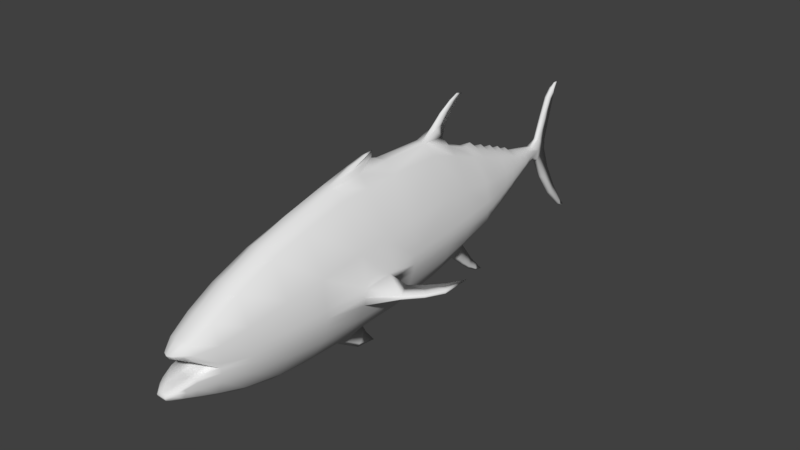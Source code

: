 # Source: tuna.blend  (saved by Blender 2.77.0; exported with 4.5.12 LTS)
import bpy
from mathutils import Matrix  # noqa: F401  (used for matrix-valued properties, if any)

bpy.ops.wm.read_factory_settings(use_empty=True)
scene = bpy.context.scene
scene.name = 'Scene'

# ---- collections
col_collection_1 = bpy.data.collections.new('Collection 1'); scene.collection.children.link(col_collection_1)

# ---- world
world_world = bpy.data.worlds.new('World'); scene.world = world_world
world_world.color = (0.05088, 0.05088, 0.05088)
world_world.use_sun_shadow = False
world_world.sun_shadow_jitter_overblur = 0.0
world_world.cycles.sampling_method = 'MANUAL'

# ---- meshes
me_cube_001 = bpy.data.meshes.new('Cube.001')
me_cube_001.from_pydata([(0.03069, 1.433, 2.063), (0.3089, -0.587, -1.386), (0.2988, -0.587, 1.349), (0.3089, 0.5765, -1.239), (0.2933, 0.5765, 1.314), (0.05165, 1.169, 1.896), (0.3089, 1.28, -1.083), (0.2781, 1.28, 1.072), (0.2326, 2.046, -0.8353), (0.2667, 1.931, 0.8371), (0.06797, 0.9359, 1.686), (0.149, 3.594, -0.1906), (0.195, 3.594, 0.284), (0.09338, -5.672, -0.029), (0.07594, 4.312, -0.08372), (0.07594, 4.312, 0.187), (0.09338, -5.42, 0.1292), (0.09053, -4.99, 0.3986), (0.09632, -4.438, 0.7174), (0.1022, -3.649, 1.067), (0.1139, -2.89, 1.294), (0.1139, -1.995, 1.518), (0.06036, 5.733, -1.694), (0.06036, 5.628, -1.64), (0.06036, 5.197, -1.199), (0.06036, 4.819, -0.6717), (0.06036, 4.539, -0.1672), (0.1139, 3.594, -0.2056), (0.1139, 2.046, -0.9333), (0.1139, 1.28, -1.217), (0.1139, -0.587, 1.565), (0.3089, -1.995, -1.437), (0.3089, -1.995, 1.307), (0.1139, 0.5765, -1.395), (0.09338, -5.622, -0.1114), (0.3089, -2.89, -1.412), (0.3089, -2.89, 1.112), (0.09338, -5.42, -0.2497), (0.09338, -5.858, -0.6474), (0.3089, -3.649, -1.345), (0.3089, -3.649, 0.913), (0.09338, -5.883, -0.7399), (0.09338, -5.696, -0.5742), (0.3089, -4.438, -1.177), (0.3089, -4.438, 0.6078), (0.0975, -5.696, -0.8424), (0.09338, -5.415, -0.542), (0.282, -4.99, -0.999), (0.2914, -4.99, 0.329), (0.1037, -5.415, -0.9478), (0.09338, -4.99, -0.5127), (0.7498, 0.5765, -0.2569), (0.7999, -0.587, -0.3111), (0.1139, -4.99, -1.121), (0.6917, 1.28, -0.2218), (0.1139, -4.438, -1.324), (0.5923, 1.995, -0.1735), (0.1139, -3.649, -1.517), (0.2839, 3.594, -0.009047), (0.1139, -2.89, -1.593), (0.1049, 4.312, 0.0454), (0.1139, -1.995, -1.622), (0.0297, 5.157, 1.42), (0.7999, -1.995, -0.3944), (0.7498, -2.89, -0.4273), (0.06036, 5.047, 1.336), (0.6536, -3.649, -0.4495), (0.5393, -4.438, -0.4692), (0.06036, 4.888, 1.169), (0.4091, -4.99, -0.4676), (0.2527, -5.415, -0.848), (0.06036, 4.711, 0.765), (0.3062, -5.415, -0.4932), (0.2161, -5.637, -0.7753), (0.06036, 4.539, 0.3142), (0.2493, -5.637, -0.5714), (0.1692, -5.786, -0.7313), (0.1017, 3.594, 0.3358), (0.2162, -5.735, -0.6236), (0.1139, 1.931, 0.9798), (0.2317, -5.42, 0.09349), (0.1139, 1.28, 1.248), (0.2423, -5.406, -0.2039), (0.1139, -0.587, -1.563), (0.1926, -5.556, -0.03301), (0.1139, 0.5765, 1.525), (0.1926, -5.506, -0.1051), (0.01335, 1.644, 2.159), (0.1139, 1.507, -1.232), (0.06797, 1.719, -1.425), (0.05165, 1.97, -1.653), (0.03069, 2.193, -1.835), (0.01335, 2.446, -1.997), (0.08525, -1.412, 1.676), (0.0514, -1.064, 1.777), (0.06797, -1.728, -1.735), (0.1139, -1.291, -1.582), (0.1139, -1.291, 1.541), (0.3089, -1.291, -1.402), (0.3, -1.291, 1.328), (0.8263, -1.291, -0.3528), (0.0715, -1.125, 1.689), (0.01335, -1.262, -2.031), (0.146, 3.851, -0.1325), (0.1639, 3.851, 0.2309), (0.1139, 3.851, -0.1471), (0.2289, 3.851, 0.007803), (0.08905, 3.851, 0.2835), (0.1637, 3.35, -0.2891), (0.2077, 3.434, 0.3205), (0.1139, 3.434, 0.3888), (0.3362, 3.39, -0.03297), (0.1139, 3.35, -0.3201), (0.1275, 4.086, 0.1954), (0.1139, 4.086, -0.09577), (0.1651, 4.086, 0.03722), (0.07903, 4.086, 0.2343), (0.1274, 4.086, -0.08558), (0.2245, 3.19, 0.3982), (0.1721, 3.092, -0.3849), (0.1139, 3.19, 0.4777), (0.3895, 3.132, -0.06297), (0.1139, 3.092, -0.4181), (0.2414, 2.91, 0.488), (0.1727, 2.807, -0.5009), (0.1139, 2.91, 0.5805), (0.4394, 2.837, -0.09603), (0.1139, 2.807, -0.5508), (0.2499, 2.609, 0.5901), (0.182, 2.538, -0.6062), (0.1139, 2.609, 0.6972), (0.4864, 2.574, -0.1272), (0.1139, 2.538, -0.6712), (0.2583, 2.273, 0.717), (0.2119, 2.249, -0.7343), (0.1139, 2.273, 0.8424), (0.5542, 2.259, -0.1579), (0.1139, 2.249, -0.8177), (0.0785, 4.544, 0.06306), (0.6328, 0.5765, -0.748), (0.6468, -0.587, -0.8485), (0.584, 1.28, -0.6524), (0.5531, 2.02, -0.5044), (0.2768, 3.594, -0.1157), (0.101, 4.312, -0.02139), (0.09338, -5.899, -0.6936), (0.6535, -1.995, -0.9158), (0.6394, -2.89, -0.9195), (0.555, -3.649, -0.8974), (0.4864, -4.438, -0.8232), (0.4042, -4.99, -0.7333), (0.3082, -5.415, -0.6921), (0.256, -5.596, -0.6815), (0.1974, -5.769, -0.6758), (0.6874, -1.291, -0.8775), (0.2122, 3.851, -0.0701), (0.3174, 3.37, -0.1661), (0.1478, 4.086, -0.03296), (0.3721, 3.112, -0.2356), (0.419, 2.85, -0.2985), (0.466, 2.586, -0.3667), (0.5135, 2.254, -0.4461), (0.09338, -5.647, -0.07022), (0.6763, 0.5765, 0.5283), (0.7384, -0.587, 0.5189), (0.584, 1.28, 0.425), (0.5531, 1.963, 0.3318), (0.2768, 3.594, 0.129), (0.101, 4.312, 0.1191), (0.7703, -1.995, 0.4565), (0.6967, -2.89, 0.3424), (0.6255, -3.649, 0.2318), (0.5136, -4.438, 0.06931), (0.423, -4.99, -0.03917), (0.3096, -5.42, -0.0552), (0.1926, -5.531, -0.06905), (0.7555, -1.291, 0.4877), (0.2199, 3.851, 0.1193), (0.3174, 3.412, 0.1437), (0.1564, 4.086, 0.1163), (0.3721, 3.161, 0.1676), (0.4216, 2.853, 0.196), (0.459, 2.587, 0.2315), (0.5135, 2.266, 0.2796), (0.771, -1.949, -0.5757), (0.8156, -1.949, -0.2115), (0.8, -1.343, -0.5352), (0.8331, -1.343, -0.1721), (1.783, -0.3032, -0.392), (1.347, -0.94, -0.392), (1.564, -1.265, -0.347), (1.564, -1.265, -0.437), (0.7465, 0.5765, -0.08817), (1.601, -1.292, -0.392), (1.085, -1.158, -0.392), (1.286, -1.574, -0.347), (1.286, -1.574, -0.437), (1.31, -1.622, -0.392), (1.58, -0.6331, -0.4093), (1.754, -0.9151, -0.437), (1.754, -0.9151, -0.347), (1.791, -0.9461, -0.392), (0.7992, -0.587, -0.1327), (0.6755, 1.28, -0.08275), (0.5908, 1.988, -0.06486), (0.2824, 3.594, 0.02063), (0.7489, -2.89, -0.2619), (0.658, -3.649, -0.3031), (0.5397, -4.438, -0.3534), (0.4163, -4.99, -0.3755), (0.2568, -5.409, -0.1719), (0.2265, 3.851, 0.03177), (0.3322, 3.395, 0.00501), (0.1632, 4.086, 0.05421), (0.3857, 3.139, -0.01341), (0.4355, 2.841, -0.03327), (0.4836, 2.577, -0.05013), (0.5485, 2.261, -0.06385), (0.2257, 3.851, -0.01929), (0.3297, 3.383, -0.07927), (0.159, 4.086, 0.01281), (0.3834, 3.125, -0.123), (0.4323, 2.842, -0.1664), (0.4824, 2.578, -0.2105), (0.5431, 2.257, -0.2581), (0.7216, 0.5765, -0.4277), (0.7592, -0.587, -0.498), (0.6612, 1.28, -0.3715), (0.5856, 2.004, -0.2885), (0.2814, 3.594, -0.04615), (0.7219, -2.89, -0.5985), (0.6298, -3.649, -0.6053), (0.5268, -4.438, -0.5923), (0.4116, -4.99, -0.56), (0.3069, -5.415, -0.5624), (0.2516, -5.623, -0.6097), (0.0, 1.41, 2.102), (-0.03069, 1.433, 2.063), (0.0, 1.526, 1.924), (0.0, 1.32, 1.704), (-0.3089, -0.587, -1.386), (-0.2988, -0.587, 1.349), (-0.3089, 0.5765, -1.239), (-0.2933, 0.5765, 1.314), (-0.05165, 1.169, 1.896), (0.0, 1.136, 1.941), (-0.3089, 1.28, -1.083), (-0.2781, 1.28, 1.072), (0.0, 1.205, 1.418), (-0.2326, 2.046, -0.8353), (-0.2667, 1.931, 0.8371), (0.0, 0.8861, 1.734), (-0.06797, 0.9359, 1.686), (-0.149, 3.594, -0.1906), (-0.195, 3.594, 0.284), (-0.09338, -5.672, -0.029), (-0.07594, 4.312, -0.08372), (-0.07594, 4.312, 0.187), (-0.09338, -5.42, 0.1292), (0.0, 4.889, 0.07706), (-0.09053, -4.99, 0.3986), (-0.09632, -4.438, 0.7174), (0.0, 4.89, -0.009826), (0.0, 4.889, 0.2092), (-0.1022, -3.649, 1.067), (-0.1139, -2.89, 1.294), (0.0, 5.002, 0.6601), (-0.1139, -1.995, 1.518), (0.0, 5.861, -1.735), (0.0, 5.113, 1.064), (-0.06036, 5.733, -1.694), (0.0, 5.72, -1.568), (0.0, 5.165, 1.254), (-0.06036, 5.628, -1.64), (0.0, 5.386, -1.077), (0.0, 5.267, 1.448), (-0.06036, 5.197, -1.199), (0.0, 5.074, -0.5143), (-0.06036, 4.819, -0.6717), (-0.06036, 4.539, -0.1672), (-0.1139, 3.594, -0.2056), (-0.1139, 2.046, -0.9333), (-0.1139, 1.28, -1.217), (-0.1139, -0.587, 1.565), (-0.3089, -1.995, -1.437), (-0.3089, -1.995, 1.307), (-0.1139, 0.5765, -1.395), (-0.09338, -5.622, -0.1114), (-0.3089, -2.89, -1.412), (-0.3089, -2.89, 1.112), (-0.09338, -5.42, -0.2497), (-0.09338, -5.858, -0.6474), (-0.3089, -3.649, -1.345), (-0.3089, -3.649, 0.913), (-0.09338, -5.883, -0.7399), (-0.09338, -5.696, -0.5742), (-0.3089, -4.438, -1.177), (-0.3089, -4.438, 0.6078), (-0.0975, -5.696, -0.8424), (-0.09338, -5.415, -0.542), (-0.282, -4.99, -0.999), (-0.2914, -4.99, 0.329), (-0.1037, -5.415, -0.9478), (-0.09338, -4.99, -0.5127), (-0.7498, 0.5765, -0.2569), (-0.7999, -0.587, -0.3111), (-0.1139, -4.99, -1.121), (-0.6917, 1.28, -0.2218), (-0.1139, -4.438, -1.324), (-0.5923, 1.995, -0.1735), (-0.1139, -3.649, -1.517), (-0.2839, 3.594, -0.009047), (-0.1139, -2.89, -1.593), (-0.1049, 4.312, 0.0454), (-0.1139, -1.995, -1.622), (-0.0297, 5.157, 1.42), (-0.7999, -1.995, -0.3944), (-0.7498, -2.89, -0.4273), (-0.06036, 5.047, 1.336), (-0.6536, -3.649, -0.4495), (-0.5393, -4.438, -0.4692), (-0.06036, 4.888, 1.169), (-0.4091, -4.99, -0.4676), (-0.2527, -5.415, -0.848), (-0.06036, 4.711, 0.765), (-0.3062, -5.415, -0.4932), (-0.2161, -5.637, -0.7753), (-0.06036, 4.539, 0.3142), (-0.2493, -5.637, -0.5714), (-0.1692, -5.786, -0.7313), (-0.1017, 3.594, 0.3358), (-0.2162, -5.735, -0.6236), (-0.1139, 1.931, 0.9798), (-0.2317, -5.42, 0.09349), (-0.1139, 1.28, 1.248), (-0.2423, -5.406, -0.2039), (-0.1139, -0.587, -1.563), (-0.1926, -5.556, -0.03301), (-0.1139, 0.5765, 1.525), (-0.1926, -5.506, -0.1051), (0.0, 0.5765, 1.525), (0.0, 0.5765, -1.395), (0.0, -0.587, 1.565), (0.0, -0.587, -1.563), (0.0, 1.28, 1.248), (0.0, 1.28, -1.217), (0.0, 1.931, 0.9798), (0.0, 2.046, -0.9333), (0.0, 3.594, 0.3471), (0.0, 3.594, -0.2056), (0.0, 4.312, 0.1927), (0.0, 4.312, -0.08819), (0.0, 4.491, 0.3142), (0.0, 4.491, -0.1672), (0.0, 4.663, 0.765), (0.0, 4.84, 1.169), (0.0, 4.999, 1.336), (0.0, 5.131, 1.431), (0.0, 4.771, -0.6717), (0.0, 5.149, -1.199), (0.0, 5.58, -1.64), (0.0, 5.7, -1.71), (0.0, -1.995, 1.518), (0.0, -1.995, -1.622), (0.0, -2.89, 1.294), (0.0, -2.89, -1.593), (0.0, -3.649, 1.067), (0.0, -3.649, -1.517), (0.0, -4.438, 0.7174), (0.0, -4.438, -1.324), (0.0, -4.99, 0.3986), (0.0, -4.99, -1.121), (0.0, -4.99, -0.5127), (0.0, -5.415, -0.9478), (0.0, -5.415, -0.542), (0.0, -5.696, -0.8424), (0.0, -5.696, -0.5742), (0.0, -5.883, -0.7399), (0.0, -5.858, -0.6474), (0.0, -5.42, 0.1292), (0.0, -5.42, -0.2497), (0.0, -5.716, -0.029), (0.0, -5.666, -0.1114), (0.0, 1.63, 2.191), (-0.01335, 1.644, 2.159), (0.0, 1.682, 2.077), (0.0, 1.798, 2.157), (0.0, 1.907, -1.114), (-0.1139, 1.507, -1.232), (0.0, 1.453, -1.249), (0.0, 1.994, -1.279), (-0.06797, 1.719, -1.425), (0.0, 1.671, -1.45), (0.0, 2.151, -1.493), (-0.05165, 1.97, -1.653), (0.0, 1.936, -1.681), (0.0, 2.309, -1.71), (-0.03069, 2.193, -1.835), (0.0, 2.162, -1.867), (0.0, 2.472, -1.877), (-0.01335, 2.446, -1.997), (0.0, 2.44, -2.033), (0.0, 2.659, -2.086), (-0.08525, -1.412, 1.676), (0.0, -0.8566, 1.679), (0.0, -1.453, 1.699), (-0.0514, -1.064, 1.777), (0.0, -0.9969, 1.811), (-0.06797, -1.728, -1.735), (0.0, -0.5229, -1.656), (0.0, -1.834, -1.762), (-0.1139, -1.291, -1.582), (-0.1139, -1.291, 1.541), (-0.3089, -1.291, -1.402), (-0.3, -1.291, 1.328), (-0.8263, -1.291, -0.3528), (-0.0715, -1.125, 1.689), (0.0, -0.8329, 1.82), (0.0, -1.167, -1.684), (-0.01335, -1.262, -2.031), (0.0, -1.309, -2.091), (0.0, -1.069, -1.867), (0.0, -0.8463, -2.146), (-0.146, 3.851, -0.1325), (-0.1639, 3.851, 0.2309), (-0.1139, 3.851, -0.1471), (-0.2289, 3.851, 0.007803), (-0.08905, 3.851, 0.2835), (0.0, 3.851, 0.2863), (0.0, 3.851, -0.1471), (-0.1637, 3.35, -0.2891), (-0.2077, 3.434, 0.3205), (-0.1139, 3.434, 0.3888), (-0.3362, 3.39, -0.03297), (-0.1139, 3.35, -0.3201), (0.0, 3.434, 0.3888), (0.0, 3.35, -0.3201), (-0.1275, 4.086, 0.1954), (-0.1139, 4.086, -0.09577), (-0.1651, 4.086, 0.03722), (-0.07903, 4.086, 0.2343), (0.0, 4.086, 0.2457), (0.0, 4.086, -0.09577), (-0.1274, 4.086, -0.08558), (-0.2245, 3.19, 0.3982), (-0.1721, 3.092, -0.3849), (-0.1139, 3.19, 0.4777), (-0.3895, 3.132, -0.06297), (-0.1139, 3.092, -0.4181), (0.0, 3.19, 0.4777), (0.0, 3.092, -0.4181), (-0.2414, 2.91, 0.488), (-0.1727, 2.807, -0.5009), (-0.1139, 2.91, 0.5805), (-0.4394, 2.837, -0.09603), (-0.1139, 2.807, -0.5508), (0.0, 2.91, 0.5805), (0.0, 2.807, -0.5508), (-0.2499, 2.609, 0.5901), (-0.182, 2.538, -0.6062), (-0.1139, 2.609, 0.6972), (-0.4864, 2.574, -0.1272), (-0.1139, 2.538, -0.6712), (0.0, 2.609, 0.6972), (0.0, 2.538, -0.6712), (-0.2583, 2.273, 0.717), (-0.2119, 2.249, -0.7343), (-0.1139, 2.273, 0.8424), (-0.5542, 2.259, -0.1579), (-0.1139, 2.249, -0.8177), (0.0, 2.273, 0.8424), (0.0, 2.249, -0.8177), (0.0, 4.209, -0.1852), (0.0, 4.04, -0.2354), (0.0, 3.791, -0.3059), (0.0, 3.541, -0.3866), (0.0, 3.274, -0.5111), (0.0, 3.009, -0.6246), (0.0, 2.726, -0.7216), (0.0, 2.416, -0.8703), (0.0, 3.354, 0.5003), (0.0, 3.084, 0.6173), (0.0, 2.806, 0.7318), (0.0, 2.491, 0.8499), (0.0, 2.11, 1.015), (-0.0785, 4.544, 0.06306), (-0.6328, 0.5765, -0.748), (-0.6468, -0.587, -0.8485), (-0.584, 1.28, -0.6524), (-0.5531, 2.02, -0.5044), (-0.2768, 3.594, -0.1157), (-0.101, 4.312, -0.02139), (-0.09338, -5.899, -0.6936), (-0.6535, -1.995, -0.9158), (-0.6394, -2.89, -0.9195), (-0.555, -3.649, -0.8974), (-0.4864, -4.438, -0.8232), (-0.4042, -4.99, -0.7333), (-0.3082, -5.415, -0.6921), (-0.256, -5.596, -0.6815), (-0.1974, -5.769, -0.6758), (0.0, -5.899, -0.6936), (-0.6874, -1.291, -0.8775), (-0.2122, 3.851, -0.0701), (-0.3174, 3.37, -0.1661), (-0.1478, 4.086, -0.03296), (-0.3721, 3.112, -0.2356), (-0.419, 2.85, -0.2985), (-0.466, 2.586, -0.3667), (-0.5135, 2.254, -0.4461), (-0.09338, -5.647, -0.07022), (-0.6763, 0.5765, 0.5283), (-0.7384, -0.587, 0.5189), (-0.584, 1.28, 0.425), (-0.5531, 1.963, 0.3318), (-0.2768, 3.594, 0.129), (-0.101, 4.312, 0.1191), (-0.7703, -1.995, 0.4565), (-0.6967, -2.89, 0.3424), (-0.6255, -3.649, 0.2318), (-0.5136, -4.438, 0.06931), (-0.423, -4.99, -0.03917), (-0.3096, -5.42, -0.0552), (-0.1926, -5.531, -0.06905), (0.0, -5.691, -0.07022), (-0.7555, -1.291, 0.4877), (-0.2199, 3.851, 0.1193), (-0.3174, 3.412, 0.1437), (-0.1564, 4.086, 0.1163), (-0.3721, 3.161, 0.1676), (-0.4216, 2.853, 0.196), (-0.459, 2.587, 0.2315), (-0.5135, 2.266, 0.2796), (-0.771, -1.949, -0.5757), (-0.8156, -1.949, -0.2115), (-0.8, -1.343, -0.5352), (-0.8331, -1.343, -0.1721), (-1.783, -0.3032, -0.392), (-1.347, -0.94, -0.392), (-1.564, -1.265, -0.347), (-1.564, -1.265, -0.437), (-0.7465, 0.5765, -0.08817), (-1.601, -1.292, -0.392), (-1.085, -1.158, -0.392), (-1.286, -1.574, -0.347), (-1.286, -1.574, -0.437), (-1.31, -1.622, -0.392), (-1.58, -0.6331, -0.4093), (-1.754, -0.9151, -0.437), (-1.754, -0.9151, -0.347), (-1.791, -0.9461, -0.392), (-0.7992, -0.587, -0.1327), (-0.6755, 1.28, -0.08275), (-0.5908, 1.988, -0.06486), (-0.2824, 3.594, 0.02063), (-0.7489, -2.89, -0.2619), (-0.658, -3.649, -0.3031), (-0.5397, -4.438, -0.3534), (-0.4163, -4.99, -0.3755), (-0.2568, -5.409, -0.1719), (-0.2265, 3.851, 0.03177), (-0.3322, 3.395, 0.00501), (-0.1632, 4.086, 0.05421), (-0.3857, 3.139, -0.01341), (-0.4355, 2.841, -0.03327), (-0.4836, 2.577, -0.05013), (-0.5485, 2.261, -0.06385), (-0.2257, 3.851, -0.01929), (-0.3297, 3.383, -0.07927), (-0.159, 4.086, 0.01281), (-0.3834, 3.125, -0.123), (-0.4323, 2.842, -0.1664), (-0.4824, 2.578, -0.2105), (-0.5431, 2.257, -0.2581), (-0.7216, 0.5765, -0.4277), (-0.7592, -0.587, -0.498), (-0.6612, 1.28, -0.3715), (-0.5856, 2.004, -0.2885), (-0.2814, 3.594, -0.04615), (-0.7219, -2.89, -0.5985), (-0.6298, -3.649, -0.6053), (-0.5268, -4.438, -0.5923), (-0.4116, -4.99, -0.56), (-0.3069, -5.415, -0.5624), (-0.2516, -5.623, -0.6097)], [], [(139, 3, 6, 141), (139, 140, 1, 3), (393, 90, 91, 396), (83, 33, 3, 1), (390, 89, 90, 393), (141, 6, 8, 142), (85, 4, 7, 81), (387, 88, 89, 390), (156, 108, 11, 143), (347, 28, 387), (28, 29, 88, 387), (81, 7, 9, 79), (87, 385, 386), (110, 109, 12, 77), (116, 113, 15), (157, 117, 14, 144), (0, 238, 385, 87), (5, 239, 238, 0), (245, 5, 0, 236), (251, 10, 5, 245), (85, 81, 248, 10), (272, 275, 62, 65), (435, 110, 77, 348), (354, 71, 68, 355), (441, 116, 15, 350), (266, 71, 74, 263), (65, 68, 269, 272), (269, 68, 71, 266), (10, 248, 239, 5), (356, 65, 62, 357), (357, 62, 275), (367, 57, 55, 369), (268, 271, 23, 22), (371, 53, 49, 373), (363, 61, 59, 365), (274, 277, 25, 24), (373, 49, 45, 375), (96, 98, 31, 61), (89, 392, 395, 90), (176, 99, 32, 169), (380, 37, 34, 382), (372, 50, 37, 380), (61, 31, 35, 59), (169, 32, 36, 170), (57, 39, 43, 55), (59, 35, 39, 57), (170, 36, 40, 171), (36, 20, 19, 40), (171, 40, 44, 172), (75, 42, 38, 78), (48, 17, 16, 80), (53, 47, 70, 49), (40, 19, 18, 44), (55, 43, 47, 53), (172, 44, 48, 173), (232, 67, 69, 233), (44, 18, 17, 48), (50, 69, 82, 37), (72, 46, 42, 75), (231, 66, 67, 232), (230, 64, 66, 231), (184, 63, 64, 230), (80, 16, 13, 84), (213, 115, 60), (212, 111, 58, 205), (90, 395, 398, 91), (203, 54, 56, 204), (192, 202, 52, 51), (192, 51, 54, 203), (396, 91, 92, 399), (233, 69, 72, 234), (99, 97, 21, 32), (234, 72, 75, 235), (49, 70, 73, 45), (108, 112, 27, 11), (45, 73, 76, 41), (235, 75, 78), (174, 80, 84, 175), (277, 262, 26, 25), (23, 271, 274, 24), (173, 48, 80, 174), (2, 4, 85, 30), (117, 114, 14), (37, 82, 86, 34), (6, 29, 28, 8), (16, 379, 381, 13), (3, 33, 29, 6), (17, 370, 379, 16), (145, 501, 377, 41), (46, 374, 376, 42), (42, 376, 378, 38), (50, 372, 374, 46), (343, 341, 33, 83), (69, 50, 46, 72), (32, 21, 20, 36), (19, 366, 368, 18), (18, 368, 370, 17), (20, 364, 366, 19), (375, 45, 41, 377), (153, 145, 41, 76), (369, 55, 53, 371), (21, 362, 364, 20), (365, 59, 57, 367), (23, 360, 361, 22), (22, 361, 268), (343, 83, 409), (24, 359, 360, 23), (25, 358, 359, 24), (26, 353, 358, 25), (352, 74, 71, 354), (355, 68, 65, 356), (350, 15, 74, 352), (344, 81, 79, 346), (81, 344, 248), (340, 85, 10, 251), (14, 351, 353, 26), (236, 0, 87, 383), (383, 87, 386), (27, 112, 475), (14, 114, 472), (29, 345, 389, 88), (88, 389, 392, 89), (33, 341, 345, 29), (30, 85, 340, 342), (91, 398, 401, 92), (92, 401, 402), (92, 402, 399), (405, 93, 94, 407), (30, 342, 404), (97, 30, 404, 101), (362, 21, 93, 405), (417, 407, 94), (101, 404, 417), (95, 410, 420, 102), (61, 363, 410, 95), (96, 61, 95, 418), (83, 96, 418, 409), (93, 101, 417, 94), (21, 97, 101, 93), (422, 421, 102), (2, 30, 97, 99), (226, 52, 100, 186), (164, 2, 99, 176), (83, 1, 98, 96), (418, 95, 102, 421), (102, 420, 422), (11, 27, 105, 103), (205, 58, 106, 211), (348, 77, 107, 428), (143, 11, 103, 155), (77, 12, 104, 107), (119, 122, 112, 108), (214, 121, 111, 212), (110, 435, 480), (120, 118, 109, 110), (158, 119, 108, 156), (442, 114, 473), (103, 105, 114, 117), (211, 106, 115, 213), (428, 107, 116, 441), (155, 103, 117, 157), (107, 104, 113, 116), (159, 124, 119, 158), (125, 123, 118, 120), (125, 120, 481), (215, 126, 121, 214), (124, 127, 122, 119), (129, 132, 127, 124), (216, 131, 126, 215), (130, 125, 482), (130, 128, 123, 125), (160, 129, 124, 159), (161, 134, 129, 160), (135, 133, 128, 130), (135, 130, 483), (217, 136, 131, 216), (134, 137, 132, 129), (132, 137, 479), (28, 347, 471, 137), (8, 28, 137, 134), (204, 56, 136, 217), (79, 135, 484), (79, 9, 133, 135), (142, 8, 134, 161), (351, 14, 472), (114, 442, 472), (105, 429, 473), (114, 105, 473), (27, 349, 474), (105, 27, 474), (429, 105, 474), (349, 27, 475), (112, 436, 475), (112, 122, 476), (436, 112, 476), (122, 450, 476), (122, 127, 477), (127, 457, 477), (450, 122, 477), (127, 132, 478), (457, 127, 478), (132, 464, 478), (137, 471, 479), (464, 132, 479), (120, 110, 480), (449, 120, 480), (120, 449, 481), (456, 125, 481), (463, 130, 482), (125, 456, 482), (130, 463, 483), (470, 135, 483), (346, 79, 484), (135, 470, 484), (144, 14, 26, 138), (262, 259, 138, 26), (60, 144, 138), (228, 142, 161, 224), (224, 161, 160, 223), (223, 160, 159, 222), (222, 159, 158, 221), (218, 155, 157, 220), (221, 158, 156, 219), (229, 143, 155, 218), (1, 140, 154, 98), (78, 38, 145, 153), (38, 378, 501, 145), (73, 152, 153, 76), (70, 151, 152, 73), (47, 150, 151, 70), (98, 154, 146, 31), (31, 146, 147, 35), (35, 147, 148, 39), (39, 148, 149, 43), (43, 149, 150, 47), (220, 157, 144, 60), (219, 156, 143, 229), (227, 141, 142, 228), (225, 226, 140, 139), (225, 139, 141, 227), (74, 138, 259, 263), (15, 168, 138, 74), (9, 166, 183, 133), (133, 183, 182, 128), (128, 182, 181, 123), (123, 181, 180, 118), (104, 177, 179, 113), (118, 180, 178, 109), (12, 167, 177, 104), (202, 164, 176, 187), (13, 381, 524, 162), (209, 173, 174, 210), (210, 174, 175, 86), (4, 163, 165, 7), (4, 2, 164, 163), (7, 165, 166, 9), (109, 178, 167, 12), (113, 179, 168, 15), (208, 172, 173, 209), (207, 171, 172, 208), (84, 13, 162, 175), (206, 170, 171, 207), (185, 169, 170, 206), (187, 176, 169, 185), (197, 63, 184, 196), (199, 198, 188), (195, 194, 187, 185), (200, 198, 189, 190), (196, 194, 189, 191), (201, 193, 191, 199), (200, 190, 193, 201), (195, 185, 63, 197), (190, 195, 197, 193), (187, 194, 100), (100, 194, 186), (184, 186, 194, 196), (190, 189, 194, 195), (193, 197, 196, 191), (188, 200, 201), (188, 201, 199), (188, 198, 200), (191, 189, 198, 199), (63, 185, 206, 64), (64, 206, 207, 66), (66, 207, 208, 67), (67, 208, 209, 69), (82, 210, 86), (69, 209, 210, 82), (52, 202, 187, 100), (168, 60, 138), (166, 204, 217, 183), (183, 217, 216, 182), (182, 216, 215, 181), (181, 215, 214, 180), (177, 211, 213, 179), (180, 214, 212, 178), (167, 205, 211, 177), (162, 524, 382, 34), (163, 192, 203, 165), (163, 164, 202, 192), (165, 203, 204, 166), (178, 212, 205, 167), (179, 213, 60, 168), (175, 162, 34, 86), (51, 225, 227, 54), (51, 52, 226, 225), (54, 227, 228, 56), (111, 219, 229, 58), (115, 220, 60), (58, 229, 218, 106), (121, 221, 219, 111), (106, 218, 220, 115), (126, 222, 221, 121), (131, 223, 222, 126), (136, 224, 223, 131), (56, 228, 224, 136), (140, 226, 186, 154), (152, 235, 78, 153), (151, 234, 235, 152), (150, 233, 234, 151), (154, 186, 184, 146), (146, 184, 230, 147), (147, 230, 231, 148), (148, 231, 232, 149), (149, 232, 233, 150), (486, 488, 246, 242), (486, 242, 240, 487), (393, 396, 397, 394), (336, 240, 242, 286), (390, 393, 394, 391), (488, 489, 249, 246), (338, 334, 247, 243), (387, 390, 391, 388), (504, 490, 253, 430), (347, 387, 281), (281, 387, 388, 282), (334, 332, 250, 247), (384, 386, 385), (432, 330, 254, 431), (440, 257, 437), (505, 491, 256, 443), (237, 384, 385, 238), (244, 237, 238, 239), (245, 236, 237, 244), (251, 245, 244, 252), (338, 252, 248, 334), (272, 318, 315, 275), (435, 348, 330, 432), (354, 355, 321, 324), (441, 350, 257, 440), (266, 263, 327, 324), (318, 272, 269, 321), (269, 266, 324, 321), (252, 244, 239, 248), (356, 357, 315, 318), (357, 275, 315), (367, 369, 308, 310), (268, 270, 273, 271), (371, 373, 302, 306), (363, 365, 312, 314), (274, 276, 278, 277), (373, 375, 298, 302), (411, 314, 284, 413), (391, 394, 395, 392), (525, 517, 285, 414), (380, 382, 287, 290), (372, 380, 290, 303), (314, 312, 288, 284), (517, 518, 289, 285), (310, 308, 296, 292), (312, 310, 292, 288), (518, 519, 293, 289), (289, 293, 264, 265), (519, 520, 297, 293), (328, 331, 291, 295), (301, 333, 258, 260), (306, 302, 323, 300), (293, 297, 261, 264), (308, 306, 300, 296), (520, 521, 301, 297), (581, 582, 322, 320), (297, 301, 260, 261), (303, 290, 335, 322), (325, 328, 295, 299), (580, 581, 320, 319), (579, 580, 319, 317), (533, 579, 317, 316), (333, 337, 255, 258), (562, 313, 439), (561, 554, 311, 433), (394, 397, 398, 395), (552, 553, 309, 307), (541, 304, 305, 551), (541, 552, 307, 304), (396, 399, 400, 397), (582, 583, 325, 322), (414, 285, 267, 412), (583, 584, 328, 325), (302, 298, 326, 323), (430, 253, 280, 434), (298, 294, 329, 326), (584, 331, 328), (522, 523, 337, 333), (277, 278, 279, 262), (273, 276, 274, 271), (521, 522, 333, 301), (241, 283, 338, 243), (443, 256, 438), (290, 287, 339, 335), (246, 249, 281, 282), (258, 255, 381, 379), (242, 246, 282, 286), (260, 258, 379, 370), (492, 294, 377, 501), (299, 295, 376, 374), (295, 291, 378, 376), (303, 299, 374, 372), (343, 336, 286, 341), (322, 325, 299, 303), (285, 289, 265, 267), (264, 261, 368, 366), (261, 260, 370, 368), (265, 264, 366, 364), (375, 377, 294, 298), (500, 329, 294, 492), (369, 371, 306, 308), (267, 265, 364, 362), (365, 367, 310, 312), (273, 270, 361, 360), (270, 268, 361), (343, 409, 336), (276, 273, 360, 359), (278, 276, 359, 358), (279, 278, 358, 353), (352, 354, 324, 327), (355, 356, 318, 321), (350, 352, 327, 257), (344, 346, 332, 334), (334, 248, 344), (340, 251, 252, 338), (256, 279, 353, 351), (236, 383, 384, 237), (383, 386, 384), (280, 475, 434), (256, 472, 438), (282, 388, 389, 345), (388, 391, 392, 389), (286, 282, 345, 341), (283, 342, 340, 338), (397, 400, 401, 398), (400, 402, 401), (400, 399, 402), (405, 407, 406, 403), (283, 404, 342), (412, 416, 404, 283), (362, 405, 403, 267), (417, 406, 407), (416, 417, 404), (408, 419, 420, 410), (314, 408, 410, 363), (411, 418, 408, 314), (336, 409, 418, 411), (403, 406, 417, 416), (267, 403, 416, 412), (422, 419, 421), (241, 414, 412, 283), (575, 535, 415, 305), (512, 525, 414, 241), (336, 411, 413, 240), (418, 421, 419, 408), (419, 422, 420), (253, 423, 425, 280), (554, 560, 426, 311), (348, 428, 427, 330), (490, 503, 423, 253), (330, 427, 424, 254), (445, 430, 434, 448), (563, 561, 433, 447), (432, 480, 435), (446, 432, 431, 444), (506, 504, 430, 445), (442, 473, 438), (423, 443, 438, 425), (560, 562, 439, 426), (428, 441, 440, 427), (503, 505, 443, 423), (427, 440, 437, 424), (507, 506, 445, 452), (453, 446, 444, 451), (453, 481, 446), (564, 563, 447, 454), (452, 445, 448, 455), (459, 452, 455, 462), (565, 564, 454, 461), (460, 482, 453), (460, 453, 451, 458), (508, 507, 452, 459), (509, 508, 459, 466), (467, 460, 458, 465), (467, 483, 460), (566, 565, 461, 468), (466, 459, 462, 469), (462, 479, 469), (281, 469, 471, 347), (249, 466, 469, 281), (553, 566, 468, 309), (332, 484, 467), (332, 467, 465, 250), (489, 509, 466, 249), (351, 472, 256), (438, 472, 442), (425, 473, 429), (438, 473, 425), (280, 474, 349), (425, 474, 280), (429, 474, 425), (349, 475, 280), (434, 475, 436), (434, 476, 448), (436, 476, 434), (448, 476, 450), (448, 477, 455), (455, 477, 457), (450, 477, 448), (455, 478, 462), (457, 478, 455), (462, 478, 464), (469, 479, 471), (464, 479, 462), (446, 480, 432), (449, 480, 446), (446, 481, 449), (456, 481, 453), (463, 482, 460), (453, 482, 456), (460, 483, 463), (470, 483, 467), (346, 484, 332), (467, 484, 470), (491, 485, 279, 256), (262, 279, 485, 259), (313, 485, 491), (577, 573, 509, 489), (573, 572, 508, 509), (572, 571, 507, 508), (571, 570, 506, 507), (567, 569, 505, 503), (570, 568, 504, 506), (578, 567, 503, 490), (240, 413, 502, 487), (331, 500, 492, 291), (291, 492, 501, 378), (326, 329, 500, 499), (323, 326, 499, 498), (300, 323, 498, 497), (413, 284, 493, 502), (284, 288, 494, 493), (288, 292, 495, 494), (292, 296, 496, 495), (296, 300, 497, 496), (569, 313, 491, 505), (568, 578, 490, 504), (576, 577, 489, 488), (574, 486, 487, 575), (574, 576, 488, 486), (327, 263, 259, 485), (257, 327, 485, 516), (250, 465, 532, 514), (465, 458, 531, 532), (458, 451, 530, 531), (451, 444, 529, 530), (424, 437, 528, 526), (444, 431, 527, 529), (254, 424, 526, 515), (551, 536, 525, 512), (255, 510, 524, 381), (558, 559, 522, 521), (559, 339, 523, 522), (243, 247, 513, 511), (243, 511, 512, 241), (247, 250, 514, 513), (431, 254, 515, 527), (437, 257, 516, 528), (557, 558, 521, 520), (556, 557, 520, 519), (337, 523, 510, 255), (555, 556, 519, 518), (534, 555, 518, 517), (536, 534, 517, 525), (546, 545, 533, 316), (548, 537, 547), (544, 534, 536, 543), (549, 539, 538, 547), (545, 540, 538, 543), (550, 548, 540, 542), (549, 550, 542, 539), (544, 546, 316, 534), (539, 542, 546, 544), (536, 415, 543), (415, 535, 543), (533, 545, 543, 535), (539, 544, 543, 538), (542, 540, 545, 546), (537, 550, 549), (537, 548, 550), (537, 549, 547), (540, 548, 547, 538), (316, 317, 555, 534), (317, 319, 556, 555), (319, 320, 557, 556), (320, 322, 558, 557), (335, 339, 559), (322, 335, 559, 558), (305, 415, 536, 551), (516, 485, 313), (514, 532, 566, 553), (532, 531, 565, 566), (531, 530, 564, 565), (530, 529, 563, 564), (526, 528, 562, 560), (529, 527, 561, 563), (515, 526, 560, 554), (510, 287, 382, 524), (511, 513, 552, 541), (511, 541, 551, 512), (513, 514, 553, 552), (527, 515, 554, 561), (528, 516, 313, 562), (523, 339, 287, 510), (304, 307, 576, 574), (304, 574, 575, 305), (307, 309, 577, 576), (433, 311, 578, 568), (439, 313, 569), (311, 426, 567, 578), (447, 433, 568, 570), (426, 439, 569, 567), (454, 447, 570, 571), (461, 454, 571, 572), (468, 461, 572, 573), (309, 468, 573, 577), (487, 502, 535, 575), (499, 500, 331, 584), (498, 499, 584, 583), (497, 498, 583, 582), (502, 493, 533, 535), (493, 494, 579, 533), (494, 495, 580, 579), (495, 496, 581, 580), (496, 497, 582, 581)])
me_cube_001.polygons.foreach_set('use_smooth', [True] * 650)
_uv = me_cube_001.uv_layers.new(name='UVMap')
_uv.uv.foreach_set('vector', [0.536, 0.1203, 0.5373, 0.09521, 0.5889, 0.105, 0.5842, 0.1289, 0.536, 0.1203, 0.459, 0.112, 0.459, 0.08281, 0.5373, 0.09521, 0.6423, 0.06483, 0.635, 0.05815, 0.6483, 0.0462, 0.6542, 0.05091, 0.4597, 0.06662, 0.5382, 0.08215, 0.5373, 0.09521, 0.459, 0.08281, 0.6311, 0.08062, 0.6198, 0.0733, 0.635, 0.05815, 0.6423, 0.06483, 0.5842, 0.1289, 0.5889, 0.105, 0.6264, 0.1193, 0.6202, 0.1349, 0.5383, 0.261, 0.5363, 0.2456, 0.5788, 0.2255, 0.5826, 0.2384, 0.6232, 0.09766, 0.6068, 0.08954, 0.6198, 0.0733, 0.6311, 0.08062, 0.7181, 0.1608, 0.7198, 0.1538, 0.7377, 0.1591, 0.7358, 0.1648, 0.6337, 0.1074, 0.6313, 0.1119, 0.6232, 0.09766, 0.6313, 0.1119, 0.59, 0.09311, 0.6068, 0.08954, 0.6232, 0.09766, 0.5826, 0.2384, 0.5788, 0.2255, 0.6191, 0.2134, 0.6231, 0.2277, 0.6087, 0.3095, 0.6106, 0.3063, 0.6183, 0.3116, 0.7282, 0.1904, 0.7237, 0.1855, 0.7342, 0.1842, 0.7348, 0.1879, 0.7722, 0.1781, 0.7719, 0.1769, 0.7857, 0.1749, 0.7715, 0.1689, 0.7717, 0.1669, 0.7858, 0.1634, 0.7852, 0.1683, 0.5967, 0.3033, 0.6019, 0.2978, 0.6106, 0.3063, 0.6087, 0.3095, 0.5797, 0.2904, 0.5863, 0.2836, 0.6019, 0.2978, 0.5967, 0.3033, 0.5763, 0.294, 0.5797, 0.2904, 0.5967, 0.3033, 0.5944, 0.306, 0.5556, 0.277, 0.5601, 0.2724, 0.5797, 0.2904, 0.5763, 0.294, 0.5383, 0.261, 0.5826, 0.2384, 0.5781, 0.2574, 0.5601, 0.2724, 0.8427, 0.2508, 0.8493, 0.2623, 0.8428, 0.2587, 0.838, 0.2528, 0.7291, 0.1932, 0.7282, 0.1904, 0.7348, 0.1879, 0.7353, 0.1901, 0.8154, 0.2243, 0.8202, 0.2223, 0.8299, 0.2424, 0.8253, 0.2446, 0.7736, 0.1809, 0.7722, 0.1781, 0.7857, 0.1749, 0.7867, 0.1775, 0.8328, 0.2131, 0.8202, 0.2223, 0.8011, 0.1752, 0.8236, 0.174, 0.838, 0.2528, 0.8299, 0.2424, 0.8383, 0.2373, 0.8427, 0.2508, 0.8383, 0.2373, 0.8299, 0.2424, 0.8202, 0.2223, 0.8328, 0.2131, 0.5601, 0.2724, 0.5781, 0.2574, 0.5863, 0.2836, 0.5797, 0.2904, 0.8339, 0.2554, 0.838, 0.2528, 0.8428, 0.2587, 0.8412, 0.2607, 0.8412, 0.2607, 0.8428, 0.2587, 0.8493, 0.2623, 0.2473, 0.06757, 0.2492, 0.0735, 0.1996, 0.08905, 0.1968, 0.08228, 0.889, 0.05234, 0.8811, 0.06298, 0.8776, 0.06125, 0.8821, 0.05787, 0.1654, 0.09563, 0.1684, 0.1012, 0.1413, 0.1105, 0.1381, 0.1051, 0.3597, 0.06198, 0.3621, 0.06825, 0.2937, 0.07009, 0.2922, 0.06409, 0.8609, 0.08954, 0.8408, 0.1256, 0.8306, 0.1185, 0.854, 0.08428, 0.1381, 0.1051, 0.1413, 0.1105, 0.1253, 0.1158, 0.1219, 0.111, 0.4095, 0.06686, 0.4099, 0.07891, 0.3649, 0.07929, 0.3621, 0.06825, 0.6198, 0.0733, 0.6154, 0.06991, 0.6318, 0.05538, 0.635, 0.05815, 0.4157, 0.1936, 0.4151, 0.2473, 0.3727, 0.2458, 0.3727, 0.1904, 0.03445, 0.1324, 0.0424, 0.1324, 0.04234, 0.1516, 0.03414, 0.1546, 0.03414, 0.09309, 0.04201, 0.09313, 0.0424, 0.1324, 0.03445, 0.1324, 0.3621, 0.06825, 0.3649, 0.07929, 0.2958, 0.08262, 0.2937, 0.07009, 0.3727, 0.1904, 0.3727, 0.2458, 0.3027, 0.229, 0.3049, 0.179, 0.2492, 0.0735, 0.2518, 0.08724, 0.2022, 0.1006, 0.1996, 0.08905, 0.2937, 0.07009, 0.2958, 0.08262, 0.2518, 0.08724, 0.2492, 0.0735, 0.3049, 0.179, 0.3027, 0.229, 0.259, 0.2169, 0.2603, 0.175, 0.3027, 0.229, 0.3015, 0.2436, 0.2572, 0.2307, 0.259, 0.2169, 0.2603, 0.175, 0.259, 0.2169, 0.2085, 0.1978, 0.2086, 0.1678, 0.05592, 0.0423, 0.04276, 0.03784, 0.04296, 0.02443, 0.05341, 0.03354, 0.1786, 0.1809, 0.1746, 0.1914, 0.1446, 0.1736, 0.1489, 0.1671, 0.1684, 0.1012, 0.1703, 0.1077, 0.1425, 0.1148, 0.1413, 0.1105, 0.259, 0.2169, 0.2572, 0.2307, 0.2056, 0.21, 0.2085, 0.1978, 0.1996, 0.08905, 0.2022, 0.1006, 0.1703, 0.1077, 0.1684, 0.1012, 0.2086, 0.1678, 0.2085, 0.1978, 0.1786, 0.1809, 0.1767, 0.1642, 0.2062, 0.1333, 0.2068, 0.1397, 0.1726, 0.1294, 0.1724, 0.1245, 0.2085, 0.1978, 0.2056, 0.21, 0.1746, 0.1914, 0.1786, 0.1809, 0.04201, 0.09313, 0.06887, 0.09425, 0.05572, 0.1331, 0.0424, 0.1324, 0.06124, 0.06065, 0.04265, 0.05994, 0.04276, 0.03784, 0.05592, 0.0423, 0.2582, 0.133, 0.259, 0.1414, 0.2068, 0.1397, 0.2062, 0.1333, 0.3015, 0.1337, 0.3023, 0.1431, 0.259, 0.1414, 0.2582, 0.133, 0.371, 0.1387, 0.3708, 0.1491, 0.3023, 0.1431, 0.3015, 0.1337, 0.1489, 0.1671, 0.1446, 0.1736, 0.1293, 0.1655, 0.1369, 0.1634, 0.7714, 0.1735, 0.7714, 0.1721, 0.7847, 0.1708, 0.7175, 0.1755, 0.7168, 0.1725, 0.7339, 0.1728, 0.7338, 0.1753, 0.635, 0.05815, 0.6318, 0.05538, 0.6459, 0.04384, 0.6483, 0.0462, 0.5777, 0.1745, 0.5782, 0.1673, 0.6149, 0.1691, 0.6148, 0.1744, 0.536, 0.1732, 0.4613, 0.1681, 0.4611, 0.1584, 0.5359, 0.164, 0.536, 0.1732, 0.5359, 0.164, 0.5782, 0.1673, 0.5777, 0.1745, 0.6542, 0.05091, 0.6483, 0.0462, 0.6634, 0.03458, 0.6636, 0.03994, 0.1724, 0.1245, 0.1726, 0.1294, 0.1443, 0.13, 0.1443, 0.1259, 0.4151, 0.2473, 0.4177, 0.2631, 0.3719, 0.2616, 0.3727, 0.2458, 0.1443, 0.1259, 0.1443, 0.13, 0.1285, 0.1292, 0.1295, 0.127, 0.1413, 0.1105, 0.1425, 0.1148, 0.1286, 0.1194, 0.1253, 0.1158, 0.7198, 0.1538, 0.7215, 0.1501, 0.7389, 0.1564, 0.7377, 0.1591, 0.1253, 0.1158, 0.1286, 0.1194, 0.119, 0.1214, 0.116, 0.1203, 0.1295, 0.127, 0.1285, 0.1292, 0.1225, 0.1281, 0.1492, 0.1583, 0.1489, 0.1671, 0.1369, 0.1634, 0.1362, 0.1594, 0.8408, 0.1256, 0.8245, 0.1619, 0.8017, 0.163, 0.8306, 0.1185, 0.8776, 0.06125, 0.8811, 0.06298, 0.8609, 0.08954, 0.854, 0.08428, 0.1767, 0.1642, 0.1786, 0.1809, 0.1489, 0.1671, 0.1492, 0.1583, 0.46, 0.2489, 0.5363, 0.2456, 0.5383, 0.261, 0.4591, 0.2647, 0.7717, 0.1669, 0.7727, 0.1635, 0.7858, 0.1634, 0.0424, 0.1324, 0.05572, 0.1331, 0.05271, 0.1444, 0.04234, 0.1516, 0.5889, 0.105, 0.59, 0.09311, 0.6313, 0.1119, 0.6264, 0.1193, 0.1446, 0.1736, 0.142, 0.1758, 0.1238, 0.166, 0.1293, 0.1655, 0.5373, 0.09521, 0.5382, 0.08215, 0.59, 0.09311, 0.5889, 0.105, 0.1746, 0.1914, 0.172, 0.1956, 0.142, 0.1758, 0.1446, 0.1736, 0.1143, 0.1225, 0.1098, 0.1189, 0.1121, 0.1167, 0.116, 0.1203, 0.04265, 0.05994, 0.03472, 0.05986, 0.03487, 0.03773, 0.04276, 0.03784, 0.04276, 0.03784, 0.03487, 0.03773, 0.03533, 0.02398, 0.04296, 0.02443, 0.04201, 0.09313, 0.03414, 0.09309, 0.03472, 0.05986, 0.04265, 0.05994, 0.4656, 0.06435, 0.5394, 0.07666, 0.5382, 0.08215, 0.4597, 0.06662, 0.06887, 0.09425, 0.04201, 0.09313, 0.04265, 0.05994, 0.06124, 0.06065, 0.3727, 0.2458, 0.3719, 0.2616, 0.3015, 0.2436, 0.3027, 0.229, 0.2572, 0.2307, 0.2552, 0.2359, 0.2033, 0.2147, 0.2056, 0.21, 0.2056, 0.21, 0.2033, 0.2147, 0.172, 0.1956, 0.1746, 0.1914, 0.3015, 0.2436, 0.2997, 0.2497, 0.2552, 0.2359, 0.2572, 0.2307, 0.1219, 0.111, 0.1253, 0.1158, 0.116, 0.1203, 0.1121, 0.1167, 0.1202, 0.1249, 0.1143, 0.1225, 0.116, 0.1203, 0.119, 0.1214, 0.1968, 0.08228, 0.1996, 0.08905, 0.1684, 0.1012, 0.1654, 0.09563, 0.3719, 0.2616, 0.3702, 0.2677, 0.2997, 0.2497, 0.3015, 0.2436, 0.2922, 0.06409, 0.2937, 0.07009, 0.2492, 0.0735, 0.2473, 0.06757, 0.8776, 0.06125, 0.8734, 0.05904, 0.88, 0.05448, 0.8821, 0.05787, 0.8821, 0.05787, 0.88, 0.05448, 0.889, 0.05234, 0.4656, 0.06435, 0.4597, 0.06662, 0.4591, 0.05699, 0.854, 0.08428, 0.8494, 0.08234, 0.8734, 0.05904, 0.8776, 0.06125, 0.8306, 0.1185, 0.8258, 0.1166, 0.8494, 0.08234, 0.854, 0.08428, 0.8017, 0.163, 0.7992, 0.1585, 0.8258, 0.1166, 0.8306, 0.1185, 0.7962, 0.1804, 0.8011, 0.1752, 0.8202, 0.2223, 0.8154, 0.2243, 0.8253, 0.2446, 0.8299, 0.2424, 0.838, 0.2528, 0.8339, 0.2554, 0.7867, 0.1775, 0.7857, 0.1749, 0.8011, 0.1752, 0.7962, 0.1804, 0.5883, 0.2462, 0.5826, 0.2384, 0.6231, 0.2277, 0.6247, 0.2327, 0.5826, 0.2384, 0.5883, 0.2462, 0.5781, 0.2574, 0.5368, 0.2674, 0.5383, 0.261, 0.5601, 0.2724, 0.5556, 0.277, 0.7858, 0.1634, 0.7865, 0.1613, 0.7992, 0.1585, 0.8017, 0.163, 0.5944, 0.306, 0.5967, 0.3033, 0.6087, 0.3095, 0.6074, 0.3116, 0.6074, 0.3116, 0.6087, 0.3095, 0.6183, 0.3116, 0.7389, 0.1564, 0.7215, 0.1501, 0.7338, 0.1443, 0.7858, 0.1634, 0.7727, 0.1635, 0.7814, 0.1561, 0.59, 0.09311, 0.5917, 0.0878, 0.6013, 0.08275, 0.6068, 0.08954, 0.6068, 0.08954, 0.6013, 0.08275, 0.6154, 0.06991, 0.6198, 0.0733, 0.5382, 0.08215, 0.5394, 0.07666, 0.5917, 0.0878, 0.59, 0.09311, 0.4591, 0.2647, 0.5383, 0.261, 0.5368, 0.2674, 0.4593, 0.2707, 0.6483, 0.0462, 0.6459, 0.04384, 0.6629, 0.0323, 0.6634, 0.03458, 0.6634, 0.03458, 0.6629, 0.0323, 0.6768, 0.02841, 0.6634, 0.03458, 0.6768, 0.02841, 0.6636, 0.03994, 0.4017, 0.2782, 0.405, 0.2737, 0.4282, 0.2824, 0.4318, 0.2861, 0.4591, 0.2647, 0.4593, 0.2707, 0.4434, 0.2749, 0.4177, 0.2631, 0.4591, 0.2647, 0.4434, 0.2749, 0.4248, 0.2723, 0.3702, 0.2677, 0.3719, 0.2616, 0.405, 0.2737, 0.4017, 0.2782, 0.4418, 0.2869, 0.4318, 0.2861, 0.4282, 0.2824, 0.4248, 0.2723, 0.4434, 0.2749, 0.4418, 0.2869, 0.3837, 0.05517, 0.3764, 0.05264, 0.4059, 0.03402, 0.4123, 0.0368, 0.3621, 0.06825, 0.3597, 0.06198, 0.3764, 0.05264, 0.3837, 0.05517, 0.4095, 0.06686, 0.3621, 0.06825, 0.3837, 0.05517, 0.4141, 0.05439, 0.4597, 0.06662, 0.4095, 0.06686, 0.4141, 0.05439, 0.4591, 0.05699, 0.405, 0.2737, 0.4248, 0.2723, 0.4418, 0.2869, 0.4282, 0.2824, 0.3719, 0.2616, 0.4177, 0.2631, 0.4248, 0.2723, 0.405, 0.2737, 0.4362, 0.02432, 0.4228, 0.04176, 0.4123, 0.0368, 0.46, 0.2489, 0.4591, 0.2647, 0.4177, 0.2631, 0.4151, 0.2473, 0.461, 0.1478, 0.4611, 0.1584, 0.4133, 0.1539, 0.4127, 0.1439, 0.4607, 0.1972, 0.46, 0.2489, 0.4151, 0.2473, 0.4157, 0.1936, 0.4597, 0.06662, 0.459, 0.08281, 0.4099, 0.07891, 0.4095, 0.06686, 0.4141, 0.05439, 0.3837, 0.05517, 0.4123, 0.0368, 0.4228, 0.04176, 0.4123, 0.0368, 0.4059, 0.03402, 0.4362, 0.02432, 0.7377, 0.1591, 0.7389, 0.1564, 0.7557, 0.1617, 0.754, 0.1647, 0.7338, 0.1753, 0.7339, 0.1728, 0.7523, 0.1729, 0.7523, 0.1749, 0.7353, 0.1901, 0.7348, 0.1879, 0.7529, 0.1832, 0.7539, 0.1854, 0.7358, 0.1648, 0.7377, 0.1591, 0.754, 0.1647, 0.7531, 0.1678, 0.7348, 0.1879, 0.7342, 0.1842, 0.7524, 0.1801, 0.7529, 0.1832, 0.7018, 0.1479, 0.7038, 0.1428, 0.7215, 0.1501, 0.7198, 0.1538, 0.6972, 0.1758, 0.6968, 0.1718, 0.7168, 0.1725, 0.7175, 0.1755, 0.7282, 0.1904, 0.7291, 0.1932, 0.7237, 0.1994, 0.7118, 0.1937, 0.7043, 0.1882, 0.7237, 0.1855, 0.7282, 0.1904, 0.6991, 0.1565, 0.7018, 0.1479, 0.7198, 0.1538, 0.7181, 0.1608, 0.7727, 0.161, 0.7727, 0.1635, 0.7683, 0.1533, 0.754, 0.1647, 0.7557, 0.1617, 0.7727, 0.1635, 0.7717, 0.1669, 0.7523, 0.1749, 0.7523, 0.1729, 0.7714, 0.1721, 0.7714, 0.1735, 0.7539, 0.1854, 0.7529, 0.1832, 0.7722, 0.1781, 0.7736, 0.1809, 0.7531, 0.1678, 0.754, 0.1647, 0.7717, 0.1669, 0.7715, 0.1689, 0.7529, 0.1832, 0.7524, 0.1801, 0.7719, 0.1769, 0.7722, 0.1781, 0.6795, 0.1512, 0.684, 0.1412, 0.7018, 0.1479, 0.6991, 0.1565, 0.6914, 0.2004, 0.6855, 0.1925, 0.7043, 0.1882, 0.7118, 0.1937, 0.6914, 0.2004, 0.7118, 0.1937, 0.7043, 0.2063, 0.6773, 0.1761, 0.6772, 0.1719, 0.6968, 0.1718, 0.6972, 0.1758, 0.684, 0.1412, 0.6855, 0.1353, 0.7038, 0.1428, 0.7018, 0.1479, 0.6653, 0.1339, 0.6675, 0.1257, 0.6855, 0.1353, 0.684, 0.1412, 0.6599, 0.1761, 0.6597, 0.1714, 0.6772, 0.1719, 0.6773, 0.1761, 0.6721, 0.2073, 0.6914, 0.2004, 0.6862, 0.2145, 0.6721, 0.2073, 0.6659, 0.1969, 0.6855, 0.1925, 0.6914, 0.2004, 0.6617, 0.1451, 0.6653, 0.1339, 0.684, 0.1412, 0.6795, 0.1512, 0.6414, 0.1376, 0.6444, 0.1253, 0.6653, 0.1339, 0.6617, 0.1451, 0.6487, 0.2166, 0.6462, 0.2033, 0.6659, 0.1969, 0.6721, 0.2073, 0.6487, 0.2166, 0.6721, 0.2073, 0.6646, 0.2218, 0.6423, 0.1754, 0.6416, 0.1709, 0.6597, 0.1714, 0.6599, 0.1761, 0.6444, 0.1253, 0.6481, 0.1157, 0.6675, 0.1257, 0.6653, 0.1339, 0.6675, 0.1257, 0.6481, 0.1157, 0.6599, 0.1117, 0.6313, 0.1119, 0.6337, 0.1074, 0.6487, 0.113, 0.6481, 0.1157, 0.6264, 0.1193, 0.6313, 0.1119, 0.6481, 0.1157, 0.6444, 0.1253, 0.6148, 0.1744, 0.6149, 0.1691, 0.6416, 0.1709, 0.6423, 0.1754, 0.6231, 0.2277, 0.6487, 0.2166, 0.6398, 0.2323, 0.6231, 0.2277, 0.6191, 0.2134, 0.6462, 0.2033, 0.6487, 0.2166, 0.6202, 0.1349, 0.6264, 0.1193, 0.6444, 0.1253, 0.6414, 0.1376, 0.7865, 0.1613, 0.7858, 0.1634, 0.7814, 0.1561, 0.7727, 0.1635, 0.7727, 0.161, 0.7814, 0.1561, 0.7557, 0.1617, 0.7562, 0.1595, 0.7683, 0.1533, 0.7727, 0.1635, 0.7557, 0.1617, 0.7683, 0.1533, 0.7389, 0.1564, 0.7395, 0.154, 0.7505, 0.149, 0.7557, 0.1617, 0.7389, 0.1564, 0.7505, 0.149, 0.7562, 0.1595, 0.7557, 0.1617, 0.7505, 0.149, 0.7395, 0.154, 0.7389, 0.1564, 0.7338, 0.1443, 0.7215, 0.1501, 0.7225, 0.1475, 0.7338, 0.1443, 0.7215, 0.1501, 0.7038, 0.1428, 0.7165, 0.1347, 0.7225, 0.1475, 0.7215, 0.1501, 0.7165, 0.1347, 0.7038, 0.1428, 0.7048, 0.1404, 0.7165, 0.1347, 0.7038, 0.1428, 0.6855, 0.1353, 0.699, 0.1286, 0.6855, 0.1353, 0.6862, 0.1335, 0.699, 0.1286, 0.7048, 0.1404, 0.7038, 0.1428, 0.699, 0.1286, 0.6855, 0.1353, 0.6675, 0.1257, 0.6803, 0.1209, 0.6862, 0.1335, 0.6855, 0.1353, 0.6803, 0.1209, 0.6675, 0.1257, 0.6683, 0.1231, 0.6803, 0.1209, 0.6481, 0.1157, 0.6487, 0.113, 0.6599, 0.1117, 0.6683, 0.1231, 0.6675, 0.1257, 0.6599, 0.1117, 0.7118, 0.1937, 0.7282, 0.1904, 0.7237, 0.1994, 0.7127, 0.1972, 0.7118, 0.1937, 0.7237, 0.1994, 0.7118, 0.1937, 0.7127, 0.1972, 0.7043, 0.2063, 0.6933, 0.2047, 0.6914, 0.2004, 0.7043, 0.2063, 0.6737, 0.2116, 0.6721, 0.2073, 0.6862, 0.2145, 0.6914, 0.2004, 0.6933, 0.2047, 0.6862, 0.2145, 0.6721, 0.2073, 0.6737, 0.2116, 0.6646, 0.2218, 0.6504, 0.2208, 0.6487, 0.2166, 0.6646, 0.2218, 0.6247, 0.2327, 0.6231, 0.2277, 0.6398, 0.2323, 0.6487, 0.2166, 0.6504, 0.2208, 0.6398, 0.2323, 0.7852, 0.1683, 0.7858, 0.1634, 0.8017, 0.163, 0.8016, 0.1692, 0.8245, 0.1619, 0.8239, 0.1678, 0.8016, 0.1692, 0.8017, 0.163, 0.7847, 0.1708, 0.7852, 0.1683, 0.8016, 0.1692, 0.6157, 0.1622, 0.6202, 0.1349, 0.6414, 0.1376, 0.6408, 0.1643, 0.6408, 0.1643, 0.6414, 0.1376, 0.6617, 0.1451, 0.6604, 0.1649, 0.6604, 0.1649, 0.6617, 0.1451, 0.6795, 0.1512, 0.6773, 0.1655, 0.6773, 0.1655, 0.6795, 0.1512, 0.6991, 0.1565, 0.6974, 0.1675, 0.7524, 0.1705, 0.7531, 0.1678, 0.7715, 0.1689, 0.7714, 0.1706, 0.6974, 0.1675, 0.6991, 0.1565, 0.7181, 0.1608, 0.7173, 0.1684, 0.7343, 0.1698, 0.7358, 0.1648, 0.7531, 0.1678, 0.7524, 0.1705, 0.459, 0.08281, 0.459, 0.112, 0.4124, 0.1083, 0.4099, 0.07891, 0.05341, 0.03354, 0.04296, 0.02443, 0.04344, 0.01977, 0.05348, 0.02849, 0.04296, 0.02443, 0.03533, 0.02398, 0.0357, 0.01926, 0.04344, 0.01977, 0.1286, 0.1194, 0.1313, 0.1228, 0.1202, 0.1249, 0.119, 0.1214, 0.1425, 0.1148, 0.1433, 0.1203, 0.1313, 0.1228, 0.1286, 0.1194, 0.1703, 0.1077, 0.1733, 0.119, 0.1433, 0.1203, 0.1425, 0.1148, 0.4099, 0.07891, 0.4124, 0.1083, 0.3699, 0.1091, 0.3649, 0.07929, 0.3649, 0.07929, 0.3699, 0.1091, 0.2999, 0.1101, 0.2958, 0.08262, 0.2958, 0.08262, 0.2999, 0.1101, 0.2557, 0.1143, 0.2518, 0.08724, 0.2518, 0.08724, 0.2557, 0.1143, 0.2046, 0.1161, 0.2022, 0.1006, 0.2022, 0.1006, 0.2046, 0.1161, 0.1733, 0.119, 0.1703, 0.1077, 0.7714, 0.1706, 0.7715, 0.1689, 0.7852, 0.1683, 0.7847, 0.1708, 0.7173, 0.1684, 0.7181, 0.1608, 0.7358, 0.1648, 0.7343, 0.1698, 0.5783, 0.1603, 0.5842, 0.1289, 0.6202, 0.1349, 0.6157, 0.1622, 0.5359, 0.1546, 0.461, 0.1478, 0.459, 0.112, 0.536, 0.1203, 0.5359, 0.1546, 0.536, 0.1203, 0.5842, 0.1289, 0.5783, 0.1603, 0.8011, 0.1752, 0.8016, 0.1692, 0.8239, 0.1678, 0.8236, 0.174, 0.7857, 0.1749, 0.7851, 0.1726, 0.8016, 0.1692, 0.8011, 0.1752, 0.6191, 0.2134, 0.6142, 0.1884, 0.6431, 0.1819, 0.6462, 0.2033, 0.6462, 0.2033, 0.6431, 0.1819, 0.6608, 0.182, 0.6659, 0.1969, 0.6659, 0.1969, 0.6608, 0.182, 0.6795, 0.1823, 0.6855, 0.1925, 0.6855, 0.1925, 0.6795, 0.1823, 0.6985, 0.1826, 0.7043, 0.1882, 0.7524, 0.1801, 0.7522, 0.1781, 0.7718, 0.1751, 0.7719, 0.1769, 0.7043, 0.1882, 0.6985, 0.1826, 0.7202, 0.1802, 0.7237, 0.1855, 0.7342, 0.1842, 0.7337, 0.1803, 0.7522, 0.1781, 0.7524, 0.1801, 0.4613, 0.1681, 0.4607, 0.1972, 0.4157, 0.1936, 0.4136, 0.1647, 0.1293, 0.1655, 0.1238, 0.166, 0.1217, 0.1639, 0.1269, 0.1631, 0.1733, 0.1343, 0.1767, 0.1642, 0.1492, 0.1583, 0.1472, 0.1517, 0.1472, 0.1517, 0.1492, 0.1583, 0.1362, 0.1594, 0.1368, 0.1568, 0.5363, 0.2456, 0.5363, 0.197, 0.5774, 0.1948, 0.5788, 0.2255, 0.5363, 0.2456, 0.46, 0.2489, 0.4607, 0.1972, 0.5363, 0.197, 0.5788, 0.2255, 0.5774, 0.1948, 0.6142, 0.1884, 0.6191, 0.2134, 0.7237, 0.1855, 0.7202, 0.1802, 0.7337, 0.1803, 0.7342, 0.1842, 0.7719, 0.1769, 0.7718, 0.1751, 0.7851, 0.1726, 0.7857, 0.1749, 0.2072, 0.1458, 0.2086, 0.1678, 0.1767, 0.1642, 0.1733, 0.1343, 0.2595, 0.1492, 0.2603, 0.175, 0.2086, 0.1678, 0.2072, 0.1458, 0.1369, 0.1634, 0.1293, 0.1655, 0.1269, 0.1631, 0.1362, 0.1594, 0.3029, 0.1521, 0.3049, 0.179, 0.2603, 0.175, 0.2595, 0.1492, 0.3723, 0.1591, 0.3727, 0.1904, 0.3049, 0.179, 0.3029, 0.1521, 0.4136, 0.1647, 0.4157, 0.1936, 0.3727, 0.1904, 0.3723, 0.1591, 0.1031, 0.3186, 0.1015, 0.2788, 0.09219, 0.2784, 0.09562, 0.3186, 0.09838, 0.4053, 0.09045, 0.4061, 0.09886, 0.4533, 0.1104, 0.3196, 0.1317, 0.3225, 0.1288, 0.2828, 0.1083, 0.2792, 0.1082, 0.4052, 0.117, 0.4072, 0.1225, 0.3732, 0.1077, 0.3714, 0.09562, 0.3186, 0.07365, 0.323, 0.08402, 0.3741, 0.0964, 0.3716, 0.1032, 0.405, 0.102, 0.3714, 0.0964, 0.3716, 0.09838, 0.4053, 0.1082, 0.4052, 0.1077, 0.3714, 0.102, 0.3714, 0.1032, 0.405, 0.1104, 0.3196, 0.1083, 0.2792, 0.1015, 0.2788, 0.1031, 0.3186, 0.1077, 0.3714, 0.1104, 0.3196, 0.1031, 0.3186, 0.102, 0.3714, 0.1288, 0.2828, 0.1317, 0.3225, 0.1376, 0.2918, 0.06271, 0.2888, 0.07365, 0.323, 0.06836, 0.2752, 0.09219, 0.2784, 0.06836, 0.2752, 0.07365, 0.323, 0.09562, 0.3186, 0.1077, 0.3714, 0.1225, 0.3732, 0.1317, 0.3225, 0.1104, 0.3196, 0.102, 0.3714, 0.1031, 0.3186, 0.09562, 0.3186, 0.0964, 0.3716, 0.09886, 0.4533, 0.1082, 0.4052, 0.1032, 0.405, 0.09886, 0.4533, 0.1032, 0.405, 0.09838, 0.4053, 0.09886, 0.4533, 0.117, 0.4072, 0.1082, 0.4052, 0.0964, 0.3716, 0.08402, 0.3741, 0.09045, 0.4061, 0.09838, 0.4053, 0.3708, 0.1491, 0.3723, 0.1591, 0.3029, 0.1521, 0.3023, 0.1431, 0.3023, 0.1431, 0.3029, 0.1521, 0.2595, 0.1492, 0.259, 0.1414, 0.259, 0.1414, 0.2595, 0.1492, 0.2072, 0.1458, 0.2068, 0.1397, 0.2068, 0.1397, 0.2072, 0.1458, 0.1733, 0.1343, 0.1726, 0.1294, 0.1465, 0.1497, 0.1472, 0.1517, 0.1368, 0.1568, 0.1726, 0.1294, 0.1733, 0.1343, 0.1472, 0.1517, 0.1465, 0.1497, 0.4611, 0.1584, 0.4613, 0.1681, 0.4136, 0.1647, 0.4133, 0.1539, 0.7851, 0.1726, 0.7847, 0.1708, 0.8016, 0.1692, 0.6142, 0.1884, 0.6148, 0.1744, 0.6423, 0.1754, 0.6431, 0.1819, 0.6431, 0.1819, 0.6423, 0.1754, 0.6599, 0.1761, 0.6608, 0.182, 0.6608, 0.182, 0.6599, 0.1761, 0.6773, 0.1761, 0.6795, 0.1823, 0.6795, 0.1823, 0.6773, 0.1761, 0.6972, 0.1758, 0.6985, 0.1826, 0.7522, 0.1781, 0.7523, 0.1749, 0.7714, 0.1735, 0.7718, 0.1751, 0.6985, 0.1826, 0.6972, 0.1758, 0.7175, 0.1755, 0.7202, 0.1802, 0.7337, 0.1803, 0.7338, 0.1753, 0.7523, 0.1749, 0.7522, 0.1781, 0.1269, 0.1631, 0.1217, 0.1639, 0.1211, 0.1619, 0.1276, 0.1604, 0.5363, 0.197, 0.536, 0.1732, 0.5777, 0.1745, 0.5774, 0.1948, 0.5363, 0.197, 0.4607, 0.1972, 0.4613, 0.1681, 0.536, 0.1732, 0.5774, 0.1948, 0.5777, 0.1745, 0.6148, 0.1744, 0.6142, 0.1884, 0.7202, 0.1802, 0.7175, 0.1755, 0.7338, 0.1753, 0.7337, 0.1803, 0.7718, 0.1751, 0.7714, 0.1735, 0.7847, 0.1708, 0.7851, 0.1726, 0.1362, 0.1594, 0.1269, 0.1631, 0.1276, 0.1604, 0.1368, 0.1568, 0.5359, 0.164, 0.5359, 0.1546, 0.5783, 0.1603, 0.5782, 0.1673, 0.5359, 0.164, 0.4611, 0.1584, 0.461, 0.1478, 0.5359, 0.1546, 0.5782, 0.1673, 0.5783, 0.1603, 0.6157, 0.1622, 0.6149, 0.1691, 0.7168, 0.1725, 0.7173, 0.1684, 0.7343, 0.1698, 0.7339, 0.1728, 0.7714, 0.1721, 0.7714, 0.1706, 0.7847, 0.1708, 0.7339, 0.1728, 0.7343, 0.1698, 0.7524, 0.1705, 0.7523, 0.1729, 0.6968, 0.1718, 0.6974, 0.1675, 0.7173, 0.1684, 0.7168, 0.1725, 0.7523, 0.1729, 0.7524, 0.1705, 0.7714, 0.1706, 0.7714, 0.1721, 0.6772, 0.1719, 0.6773, 0.1655, 0.6974, 0.1675, 0.6968, 0.1718, 0.6597, 0.1714, 0.6604, 0.1649, 0.6773, 0.1655, 0.6772, 0.1719, 0.6416, 0.1709, 0.6408, 0.1643, 0.6604, 0.1649, 0.6597, 0.1714, 0.6149, 0.1691, 0.6157, 0.1622, 0.6408, 0.1643, 0.6416, 0.1709, 0.459, 0.112, 0.461, 0.1478, 0.4127, 0.1439, 0.4124, 0.1083, 0.1313, 0.1228, 0.1295, 0.127, 0.1225, 0.1281, 0.1202, 0.1249, 0.1433, 0.1203, 0.1443, 0.1259, 0.1295, 0.127, 0.1313, 0.1228, 0.1733, 0.119, 0.1724, 0.1245, 0.1443, 0.1259, 0.1433, 0.1203, 0.4124, 0.1083, 0.4127, 0.1439, 0.371, 0.1387, 0.3699, 0.1091, 0.3699, 0.1091, 0.371, 0.1387, 0.3015, 0.1337, 0.2999, 0.1101, 0.2999, 0.1101, 0.3015, 0.1337, 0.2582, 0.133, 0.2557, 0.1143, 0.2557, 0.1143, 0.2582, 0.133, 0.2062, 0.1333, 0.2046, 0.1161, 0.2046, 0.1161, 0.2062, 0.1333, 0.1724, 0.1245, 0.1733, 0.119, 0.536, 0.1203, 0.5842, 0.1289, 0.5889, 0.105, 0.5373, 0.09521, 0.536, 0.1203, 0.5373, 0.09521, 0.459, 0.08281, 0.459, 0.112, 0.6423, 0.06483, 0.6542, 0.05091, 0.6483, 0.0462, 0.635, 0.05815, 0.4597, 0.06662, 0.459, 0.08281, 0.5373, 0.09521, 0.5382, 0.08215, 0.6311, 0.08062, 0.6423, 0.06483, 0.635, 0.05815, 0.6198, 0.0733, 0.5842, 0.1289, 0.6202, 0.1349, 0.6264, 0.1193, 0.5889, 0.105, 0.5383, 0.261, 0.5826, 0.2384, 0.5788, 0.2255, 0.5363, 0.2456, 0.6232, 0.09766, 0.6311, 0.08062, 0.6198, 0.0733, 0.6068, 0.08954, 0.7181, 0.1608, 0.7358, 0.1648, 0.7377, 0.1591, 0.7198, 0.1538, 0.6337, 0.1074, 0.6232, 0.09766, 0.6313, 0.1119, 0.6313, 0.1119, 0.6232, 0.09766, 0.6068, 0.08954, 0.59, 0.09311, 0.5826, 0.2384, 0.6231, 0.2277, 0.6191, 0.2134, 0.5788, 0.2255, 0.6087, 0.3095, 0.6183, 0.3116, 0.6106, 0.3063, 0.7282, 0.1904, 0.7348, 0.1879, 0.7342, 0.1842, 0.7237, 0.1855, 0.7722, 0.1781, 0.7857, 0.1749, 0.7719, 0.1769, 0.7715, 0.1689, 0.7852, 0.1683, 0.7858, 0.1634, 0.7717, 0.1669, 0.5967, 0.3033, 0.6087, 0.3095, 0.6106, 0.3063, 0.6019, 0.2978, 0.5797, 0.2904, 0.5967, 0.3033, 0.6019, 0.2978, 0.5863, 0.2836, 0.5763, 0.294, 0.5944, 0.306, 0.5967, 0.3033, 0.5797, 0.2904, 0.5556, 0.277, 0.5763, 0.294, 0.5797, 0.2904, 0.5601, 0.2724, 0.5383, 0.261, 0.5601, 0.2724, 0.5781, 0.2574, 0.5826, 0.2384, 0.8427, 0.2508, 0.838, 0.2528, 0.8428, 0.2587, 0.8493, 0.2623, 0.7291, 0.1932, 0.7353, 0.1901, 0.7348, 0.1879, 0.7282, 0.1904, 0.8154, 0.2243, 0.8253, 0.2446, 0.8299, 0.2424, 0.8202, 0.2223, 0.7736, 0.1809, 0.7867, 0.1775, 0.7857, 0.1749, 0.7722, 0.1781, 0.8328, 0.2131, 0.8236, 0.174, 0.8011, 0.1752, 0.8202, 0.2223, 0.838, 0.2528, 0.8427, 0.2508, 0.8383, 0.2373, 0.8299, 0.2424, 0.8383, 0.2373, 0.8328, 0.2131, 0.8202, 0.2223, 0.8299, 0.2424, 0.5601, 0.2724, 0.5797, 0.2904, 0.5863, 0.2836, 0.5781, 0.2574, 0.8339, 0.2554, 0.8412, 0.2607, 0.8428, 0.2587, 0.838, 0.2528, 0.8412, 0.2607, 0.8493, 0.2623, 0.8428, 0.2587, 0.2473, 0.06757, 0.1968, 0.08228, 0.1996, 0.08905, 0.2492, 0.0735, 0.889, 0.05234, 0.8821, 0.05787, 0.8776, 0.06125, 0.8811, 0.06298, 0.1654, 0.09563, 0.1381, 0.1051, 0.1413, 0.1105, 0.1684, 0.1012, 0.3597, 0.06198, 0.2922, 0.06409, 0.2937, 0.07009, 0.3621, 0.06825, 0.8609, 0.08954, 0.854, 0.08428, 0.8306, 0.1185, 0.8408, 0.1256, 0.1381, 0.1051, 0.1219, 0.111, 0.1253, 0.1158, 0.1413, 0.1105, 0.4095, 0.06686, 0.3621, 0.06825, 0.3649, 0.07929, 0.4099, 0.07891, 0.6198, 0.0733, 0.635, 0.05815, 0.6318, 0.05538, 0.6154, 0.06991, 0.4157, 0.1936, 0.3727, 0.1904, 0.3727, 0.2458, 0.4151, 0.2473, 0.03445, 0.1324, 0.03414, 0.1546, 0.04234, 0.1516, 0.0424, 0.1324, 0.03414, 0.09309, 0.03445, 0.1324, 0.0424, 0.1324, 0.04201, 0.09313, 0.3621, 0.06825, 0.2937, 0.07009, 0.2958, 0.08262, 0.3649, 0.07929, 0.3727, 0.1904, 0.3049, 0.179, 0.3027, 0.229, 0.3727, 0.2458, 0.2492, 0.0735, 0.1996, 0.08905, 0.2022, 0.1006, 0.2518, 0.08724, 0.2937, 0.07009, 0.2492, 0.0735, 0.2518, 0.08724, 0.2958, 0.08262, 0.3049, 0.179, 0.2603, 0.175, 0.259, 0.2169, 0.3027, 0.229, 0.3027, 0.229, 0.259, 0.2169, 0.2572, 0.2307, 0.3015, 0.2436, 0.2603, 0.175, 0.2086, 0.1678, 0.2085, 0.1978, 0.259, 0.2169, 0.05592, 0.0423, 0.05341, 0.03354, 0.04296, 0.02443, 0.04276, 0.03784, 0.1786, 0.1809, 0.1489, 0.1671, 0.1446, 0.1736, 0.1746, 0.1914, 0.1684, 0.1012, 0.1413, 0.1105, 0.1425, 0.1148, 0.1703, 0.1077, 0.259, 0.2169, 0.2085, 0.1978, 0.2056, 0.21, 0.2572, 0.2307, 0.1996, 0.08905, 0.1684, 0.1012, 0.1703, 0.1077, 0.2022, 0.1006, 0.2086, 0.1678, 0.1767, 0.1642, 0.1786, 0.1809, 0.2085, 0.1978, 0.2062, 0.1333, 0.1724, 0.1245, 0.1726, 0.1294, 0.2068, 0.1397, 0.2085, 0.1978, 0.1786, 0.1809, 0.1746, 0.1914, 0.2056, 0.21, 0.04201, 0.09313, 0.0424, 0.1324, 0.05572, 0.1331, 0.06887, 0.09425, 0.06124, 0.06065, 0.05592, 0.0423, 0.04276, 0.03784, 0.04265, 0.05994, 0.2582, 0.133, 0.2062, 0.1333, 0.2068, 0.1397, 0.259, 0.1414, 0.3015, 0.1337, 0.2582, 0.133, 0.259, 0.1414, 0.3023, 0.1431, 0.371, 0.1387, 0.3015, 0.1337, 0.3023, 0.1431, 0.3708, 0.1491, 0.1489, 0.1671, 0.1369, 0.1634, 0.1293, 0.1655, 0.1446, 0.1736, 0.7714, 0.1735, 0.7847, 0.1708, 0.7714, 0.1721, 0.7175, 0.1755, 0.7338, 0.1753, 0.7339, 0.1728, 0.7168, 0.1725, 0.635, 0.05815, 0.6483, 0.0462, 0.6459, 0.04384, 0.6318, 0.05538, 0.5777, 0.1745, 0.6148, 0.1744, 0.6149, 0.1691, 0.5782, 0.1673, 0.536, 0.1732, 0.5359, 0.164, 0.4611, 0.1584, 0.4613, 0.1681, 0.536, 0.1732, 0.5777, 0.1745, 0.5782, 0.1673, 0.5359, 0.164, 0.6542, 0.05091, 0.6636, 0.03994, 0.6634, 0.03458, 0.6483, 0.0462, 0.1724, 0.1245, 0.1443, 0.1259, 0.1443, 0.13, 0.1726, 0.1294, 0.4151, 0.2473, 0.3727, 0.2458, 0.3719, 0.2616, 0.4177, 0.2631, 0.1443, 0.1259, 0.1295, 0.127, 0.1285, 0.1292, 0.1443, 0.13, 0.1413, 0.1105, 0.1253, 0.1158, 0.1286, 0.1194, 0.1425, 0.1148, 0.7198, 0.1538, 0.7377, 0.1591, 0.7389, 0.1564, 0.7215, 0.1501, 0.1253, 0.1158, 0.116, 0.1203, 0.119, 0.1214, 0.1286, 0.1194, 0.1295, 0.127, 0.1225, 0.1281, 0.1285, 0.1292, 0.1492, 0.1583, 0.1362, 0.1594, 0.1369, 0.1634, 0.1489, 0.1671, 0.8408, 0.1256, 0.8306, 0.1185, 0.8017, 0.163, 0.8245, 0.1619, 0.8776, 0.06125, 0.854, 0.08428, 0.8609, 0.08954, 0.8811, 0.06298, 0.1767, 0.1642, 0.1492, 0.1583, 0.1489, 0.1671, 0.1786, 0.1809, 0.46, 0.2489, 0.4591, 0.2647, 0.5383, 0.261, 0.5363, 0.2456, 0.7717, 0.1669, 0.7858, 0.1634, 0.7727, 0.1635, 0.0424, 0.1324, 0.04234, 0.1516, 0.05271, 0.1444, 0.05572, 0.1331, 0.5889, 0.105, 0.6264, 0.1193, 0.6313, 0.1119, 0.59, 0.09311, 0.1446, 0.1736, 0.1293, 0.1655, 0.1238, 0.166, 0.142, 0.1758, 0.5373, 0.09521, 0.5889, 0.105, 0.59, 0.09311, 0.5382, 0.08215, 0.1746, 0.1914, 0.1446, 0.1736, 0.142, 0.1758, 0.172, 0.1956, 0.1143, 0.1225, 0.116, 0.1203, 0.1121, 0.1167, 0.1098, 0.1189, 0.04265, 0.05994, 0.04276, 0.03784, 0.03487, 0.03773, 0.03472, 0.05986, 0.04276, 0.03784, 0.04296, 0.02443, 0.03533, 0.02398, 0.03487, 0.03773, 0.04201, 0.09313, 0.04265, 0.05994, 0.03472, 0.05986, 0.03414, 0.09309, 0.4656, 0.06435, 0.4597, 0.06662, 0.5382, 0.08215, 0.5394, 0.07666, 0.06887, 0.09425, 0.06124, 0.06065, 0.04265, 0.05994, 0.04201, 0.09313, 0.3727, 0.2458, 0.3027, 0.229, 0.3015, 0.2436, 0.3719, 0.2616, 0.2572, 0.2307, 0.2056, 0.21, 0.2033, 0.2147, 0.2552, 0.2359, 0.2056, 0.21, 0.1746, 0.1914, 0.172, 0.1956, 0.2033, 0.2147, 0.3015, 0.2436, 0.2572, 0.2307, 0.2552, 0.2359, 0.2997, 0.2497, 0.1219, 0.111, 0.1121, 0.1167, 0.116, 0.1203, 0.1253, 0.1158, 0.1202, 0.1249, 0.119, 0.1214, 0.116, 0.1203, 0.1143, 0.1225, 0.1968, 0.08228, 0.1654, 0.09563, 0.1684, 0.1012, 0.1996, 0.08905, 0.3719, 0.2616, 0.3015, 0.2436, 0.2997, 0.2497, 0.3702, 0.2677, 0.2922, 0.06409, 0.2473, 0.06757, 0.2492, 0.0735, 0.2937, 0.07009, 0.8776, 0.06125, 0.8821, 0.05787, 0.88, 0.05448, 0.8734, 0.05904, 0.8821, 0.05787, 0.889, 0.05234, 0.88, 0.05448, 0.4656, 0.06435, 0.4591, 0.05699, 0.4597, 0.06662, 0.854, 0.08428, 0.8776, 0.06125, 0.8734, 0.05904, 0.8494, 0.08234, 0.8306, 0.1185, 0.854, 0.08428, 0.8494, 0.08234, 0.8258, 0.1166, 0.8017, 0.163, 0.8306, 0.1185, 0.8258, 0.1166, 0.7992, 0.1585, 0.7962, 0.1804, 0.8154, 0.2243, 0.8202, 0.2223, 0.8011, 0.1752, 0.8253, 0.2446, 0.8339, 0.2554, 0.838, 0.2528, 0.8299, 0.2424, 0.7867, 0.1775, 0.7962, 0.1804, 0.8011, 0.1752, 0.7857, 0.1749, 0.5883, 0.2462, 0.6247, 0.2327, 0.6231, 0.2277, 0.5826, 0.2384, 0.5826, 0.2384, 0.5781, 0.2574, 0.5883, 0.2462, 0.5368, 0.2674, 0.5556, 0.277, 0.5601, 0.2724, 0.5383, 0.261, 0.7858, 0.1634, 0.8017, 0.163, 0.7992, 0.1585, 0.7865, 0.1613, 0.5944, 0.306, 0.6074, 0.3116, 0.6087, 0.3095, 0.5967, 0.3033, 0.6074, 0.3116, 0.6183, 0.3116, 0.6087, 0.3095, 0.7389, 0.1564, 0.7338, 0.1443, 0.7215, 0.1501, 0.7858, 0.1634, 0.7814, 0.1561, 0.7727, 0.1635, 0.59, 0.09311, 0.6068, 0.08954, 0.6013, 0.08275, 0.5917, 0.0878, 0.6068, 0.08954, 0.6198, 0.0733, 0.6154, 0.06991, 0.6013, 0.08275, 0.5382, 0.08215, 0.59, 0.09311, 0.5917, 0.0878, 0.5394, 0.07666, 0.4591, 0.2647, 0.4593, 0.2707, 0.5368, 0.2674, 0.5383, 0.261, 0.6483, 0.0462, 0.6634, 0.03458, 0.6629, 0.0323, 0.6459, 0.04384, 0.6634, 0.03458, 0.6768, 0.02841, 0.6629, 0.0323, 0.6634, 0.03458, 0.6636, 0.03994, 0.6768, 0.02841, 0.4017, 0.2782, 0.4318, 0.2861, 0.4282, 0.2824, 0.405, 0.2737, 0.4591, 0.2647, 0.4434, 0.2749, 0.4593, 0.2707, 0.4177, 0.2631, 0.4248, 0.2723, 0.4434, 0.2749, 0.4591, 0.2647, 0.3702, 0.2677, 0.4017, 0.2782, 0.405, 0.2737, 0.3719, 0.2616, 0.4418, 0.2869, 0.4282, 0.2824, 0.4318, 0.2861, 0.4248, 0.2723, 0.4418, 0.2869, 0.4434, 0.2749, 0.3837, 0.05517, 0.4123, 0.0368, 0.4059, 0.03402, 0.3764, 0.05264, 0.3621, 0.06825, 0.3837, 0.05517, 0.3764, 0.05264, 0.3597, 0.06198, 0.4095, 0.06686, 0.4141, 0.05439, 0.3837, 0.05517, 0.3621, 0.06825, 0.4597, 0.06662, 0.4591, 0.05699, 0.4141, 0.05439, 0.4095, 0.06686, 0.405, 0.2737, 0.4282, 0.2824, 0.4418, 0.2869, 0.4248, 0.2723, 0.3719, 0.2616, 0.405, 0.2737, 0.4248, 0.2723, 0.4177, 0.2631, 0.4362, 0.02432, 0.4123, 0.0368, 0.4228, 0.04176, 0.46, 0.2489, 0.4151, 0.2473, 0.4177, 0.2631, 0.4591, 0.2647, 0.461, 0.1478, 0.4127, 0.1439, 0.4133, 0.1539, 0.4611, 0.1584, 0.4607, 0.1972, 0.4157, 0.1936, 0.4151, 0.2473, 0.46, 0.2489, 0.4597, 0.06662, 0.4095, 0.06686, 0.4099, 0.07891, 0.459, 0.08281, 0.4141, 0.05439, 0.4228, 0.04176, 0.4123, 0.0368, 0.3837, 0.05517, 0.4123, 0.0368, 0.4362, 0.02432, 0.4059, 0.03402, 0.7377, 0.1591, 0.754, 0.1647, 0.7557, 0.1617, 0.7389, 0.1564, 0.7338, 0.1753, 0.7523, 0.1749, 0.7523, 0.1729, 0.7339, 0.1728, 0.7353, 0.1901, 0.7539, 0.1854, 0.7529, 0.1832, 0.7348, 0.1879, 0.7358, 0.1648, 0.7531, 0.1678, 0.754, 0.1647, 0.7377, 0.1591, 0.7348, 0.1879, 0.7529, 0.1832, 0.7524, 0.1801, 0.7342, 0.1842, 0.7018, 0.1479, 0.7198, 0.1538, 0.7215, 0.1501, 0.7038, 0.1428, 0.6972, 0.1758, 0.7175, 0.1755, 0.7168, 0.1725, 0.6968, 0.1718, 0.7282, 0.1904, 0.7237, 0.1994, 0.7291, 0.1932, 0.7118, 0.1937, 0.7282, 0.1904, 0.7237, 0.1855, 0.7043, 0.1882, 0.6991, 0.1565, 0.7181, 0.1608, 0.7198, 0.1538, 0.7018, 0.1479, 0.7727, 0.161, 0.7683, 0.1533, 0.7727, 0.1635, 0.754, 0.1647, 0.7717, 0.1669, 0.7727, 0.1635, 0.7557, 0.1617, 0.7523, 0.1749, 0.7714, 0.1735, 0.7714, 0.1721, 0.7523, 0.1729, 0.7539, 0.1854, 0.7736, 0.1809, 0.7722, 0.1781, 0.7529, 0.1832, 0.7531, 0.1678, 0.7715, 0.1689, 0.7717, 0.1669, 0.754, 0.1647, 0.7529, 0.1832, 0.7722, 0.1781, 0.7719, 0.1769, 0.7524, 0.1801, 0.6795, 0.1512, 0.6991, 0.1565, 0.7018, 0.1479, 0.684, 0.1412, 0.6914, 0.2004, 0.7118, 0.1937, 0.7043, 0.1882, 0.6855, 0.1925, 0.6914, 0.2004, 0.7043, 0.2063, 0.7118, 0.1937, 0.6773, 0.1761, 0.6972, 0.1758, 0.6968, 0.1718, 0.6772, 0.1719, 0.684, 0.1412, 0.7018, 0.1479, 0.7038, 0.1428, 0.6855, 0.1353, 0.6653, 0.1339, 0.684, 0.1412, 0.6855, 0.1353, 0.6675, 0.1257, 0.6599, 0.1761, 0.6773, 0.1761, 0.6772, 0.1719, 0.6597, 0.1714, 0.6721, 0.2073, 0.6862, 0.2145, 0.6914, 0.2004, 0.6721, 0.2073, 0.6914, 0.2004, 0.6855, 0.1925, 0.6659, 0.1969, 0.6617, 0.1451, 0.6795, 0.1512, 0.684, 0.1412, 0.6653, 0.1339, 0.6414, 0.1376, 0.6617, 0.1451, 0.6653, 0.1339, 0.6444, 0.1253, 0.6487, 0.2166, 0.6721, 0.2073, 0.6659, 0.1969, 0.6462, 0.2033, 0.6487, 0.2166, 0.6646, 0.2218, 0.6721, 0.2073, 0.6423, 0.1754, 0.6599, 0.1761, 0.6597, 0.1714, 0.6416, 0.1709, 0.6444, 0.1253, 0.6653, 0.1339, 0.6675, 0.1257, 0.6481, 0.1157, 0.6675, 0.1257, 0.6599, 0.1117, 0.6481, 0.1157, 0.6313, 0.1119, 0.6481, 0.1157, 0.6487, 0.113, 0.6337, 0.1074, 0.6264, 0.1193, 0.6444, 0.1253, 0.6481, 0.1157, 0.6313, 0.1119, 0.6148, 0.1744, 0.6423, 0.1754, 0.6416, 0.1709, 0.6149, 0.1691, 0.6231, 0.2277, 0.6398, 0.2323, 0.6487, 0.2166, 0.6231, 0.2277, 0.6487, 0.2166, 0.6462, 0.2033, 0.6191, 0.2134, 0.6202, 0.1349, 0.6414, 0.1376, 0.6444, 0.1253, 0.6264, 0.1193, 0.7865, 0.1613, 0.7814, 0.1561, 0.7858, 0.1634, 0.7727, 0.1635, 0.7814, 0.1561, 0.7727, 0.161, 0.7557, 0.1617, 0.7683, 0.1533, 0.7562, 0.1595, 0.7727, 0.1635, 0.7683, 0.1533, 0.7557, 0.1617, 0.7389, 0.1564, 0.7505, 0.149, 0.7395, 0.154, 0.7557, 0.1617, 0.7505, 0.149, 0.7389, 0.1564, 0.7562, 0.1595, 0.7505, 0.149, 0.7557, 0.1617, 0.7395, 0.154, 0.7338, 0.1443, 0.7389, 0.1564, 0.7215, 0.1501, 0.7338, 0.1443, 0.7225, 0.1475, 0.7215, 0.1501, 0.7165, 0.1347, 0.7038, 0.1428, 0.7225, 0.1475, 0.7165, 0.1347, 0.7215, 0.1501, 0.7038, 0.1428, 0.7165, 0.1347, 0.7048, 0.1404, 0.7038, 0.1428, 0.699, 0.1286, 0.6855, 0.1353, 0.6855, 0.1353, 0.699, 0.1286, 0.6862, 0.1335, 0.7048, 0.1404, 0.699, 0.1286, 0.7038, 0.1428, 0.6855, 0.1353, 0.6803, 0.1209, 0.6675, 0.1257, 0.6862, 0.1335, 0.6803, 0.1209, 0.6855, 0.1353, 0.6675, 0.1257, 0.6803, 0.1209, 0.6683, 0.1231, 0.6481, 0.1157, 0.6599, 0.1117, 0.6487, 0.113, 0.6683, 0.1231, 0.6599, 0.1117, 0.6675, 0.1257, 0.7118, 0.1937, 0.7237, 0.1994, 0.7282, 0.1904, 0.7127, 0.1972, 0.7237, 0.1994, 0.7118, 0.1937, 0.7118, 0.1937, 0.7043, 0.2063, 0.7127, 0.1972, 0.6933, 0.2047, 0.7043, 0.2063, 0.6914, 0.2004, 0.6737, 0.2116, 0.6862, 0.2145, 0.6721, 0.2073, 0.6914, 0.2004, 0.6862, 0.2145, 0.6933, 0.2047, 0.6721, 0.2073, 0.6646, 0.2218, 0.6737, 0.2116, 0.6504, 0.2208, 0.6646, 0.2218, 0.6487, 0.2166, 0.6247, 0.2327, 0.6398, 0.2323, 0.6231, 0.2277, 0.6487, 0.2166, 0.6398, 0.2323, 0.6504, 0.2208, 0.7852, 0.1683, 0.8016, 0.1692, 0.8017, 0.163, 0.7858, 0.1634, 0.8245, 0.1619, 0.8017, 0.163, 0.8016, 0.1692, 0.8239, 0.1678, 0.7847, 0.1708, 0.8016, 0.1692, 0.7852, 0.1683, 0.6157, 0.1622, 0.6408, 0.1643, 0.6414, 0.1376, 0.6202, 0.1349, 0.6408, 0.1643, 0.6604, 0.1649, 0.6617, 0.1451, 0.6414, 0.1376, 0.6604, 0.1649, 0.6773, 0.1655, 0.6795, 0.1512, 0.6617, 0.1451, 0.6773, 0.1655, 0.6974, 0.1675, 0.6991, 0.1565, 0.6795, 0.1512, 0.7524, 0.1705, 0.7714, 0.1706, 0.7715, 0.1689, 0.7531, 0.1678, 0.6974, 0.1675, 0.7173, 0.1684, 0.7181, 0.1608, 0.6991, 0.1565, 0.7343, 0.1698, 0.7524, 0.1705, 0.7531, 0.1678, 0.7358, 0.1648, 0.459, 0.08281, 0.4099, 0.07891, 0.4124, 0.1083, 0.459, 0.112, 0.05341, 0.03354, 0.05348, 0.02849, 0.04344, 0.01977, 0.04296, 0.02443, 0.04296, 0.02443, 0.04344, 0.01977, 0.0357, 0.01926, 0.03533, 0.02398, 0.1286, 0.1194, 0.119, 0.1214, 0.1202, 0.1249, 0.1313, 0.1228, 0.1425, 0.1148, 0.1286, 0.1194, 0.1313, 0.1228, 0.1433, 0.1203, 0.1703, 0.1077, 0.1425, 0.1148, 0.1433, 0.1203, 0.1733, 0.119, 0.4099, 0.07891, 0.3649, 0.07929, 0.3699, 0.1091, 0.4124, 0.1083, 0.3649, 0.07929, 0.2958, 0.08262, 0.2999, 0.1101, 0.3699, 0.1091, 0.2958, 0.08262, 0.2518, 0.08724, 0.2557, 0.1143, 0.2999, 0.1101, 0.2518, 0.08724, 0.2022, 0.1006, 0.2046, 0.1161, 0.2557, 0.1143, 0.2022, 0.1006, 0.1703, 0.1077, 0.1733, 0.119, 0.2046, 0.1161, 0.7714, 0.1706, 0.7847, 0.1708, 0.7852, 0.1683, 0.7715, 0.1689, 0.7173, 0.1684, 0.7343, 0.1698, 0.7358, 0.1648, 0.7181, 0.1608, 0.5783, 0.1603, 0.6157, 0.1622, 0.6202, 0.1349, 0.5842, 0.1289, 0.5359, 0.1546, 0.536, 0.1203, 0.459, 0.112, 0.461, 0.1478, 0.5359, 0.1546, 0.5783, 0.1603, 0.5842, 0.1289, 0.536, 0.1203, 0.8011, 0.1752, 0.8236, 0.174, 0.8239, 0.1678, 0.8016, 0.1692, 0.7857, 0.1749, 0.8011, 0.1752, 0.8016, 0.1692, 0.7851, 0.1726, 0.6191, 0.2134, 0.6462, 0.2033, 0.6431, 0.1819, 0.6142, 0.1884, 0.6462, 0.2033, 0.6659, 0.1969, 0.6608, 0.182, 0.6431, 0.1819, 0.6659, 0.1969, 0.6855, 0.1925, 0.6795, 0.1823, 0.6608, 0.182, 0.6855, 0.1925, 0.7043, 0.1882, 0.6985, 0.1826, 0.6795, 0.1823, 0.7524, 0.1801, 0.7719, 0.1769, 0.7718, 0.1751, 0.7522, 0.1781, 0.7043, 0.1882, 0.7237, 0.1855, 0.7202, 0.1802, 0.6985, 0.1826, 0.7342, 0.1842, 0.7524, 0.1801, 0.7522, 0.1781, 0.7337, 0.1803, 0.4613, 0.1681, 0.4136, 0.1647, 0.4157, 0.1936, 0.4607, 0.1972, 0.1293, 0.1655, 0.1269, 0.1631, 0.1217, 0.1639, 0.1238, 0.166, 0.1733, 0.1343, 0.1472, 0.1517, 0.1492, 0.1583, 0.1767, 0.1642, 0.1472, 0.1517, 0.1368, 0.1568, 0.1362, 0.1594, 0.1492, 0.1583, 0.5363, 0.2456, 0.5788, 0.2255, 0.5774, 0.1948, 0.5363, 0.197, 0.5363, 0.2456, 0.5363, 0.197, 0.4607, 0.1972, 0.46, 0.2489, 0.5788, 0.2255, 0.6191, 0.2134, 0.6142, 0.1884, 0.5774, 0.1948, 0.7237, 0.1855, 0.7342, 0.1842, 0.7337, 0.1803, 0.7202, 0.1802, 0.7719, 0.1769, 0.7857, 0.1749, 0.7851, 0.1726, 0.7718, 0.1751, 0.2072, 0.1458, 0.1733, 0.1343, 0.1767, 0.1642, 0.2086, 0.1678, 0.2595, 0.1492, 0.2072, 0.1458, 0.2086, 0.1678, 0.2603, 0.175, 0.1369, 0.1634, 0.1362, 0.1594, 0.1269, 0.1631, 0.1293, 0.1655, 0.3029, 0.1521, 0.2595, 0.1492, 0.2603, 0.175, 0.3049, 0.179, 0.3723, 0.1591, 0.3029, 0.1521, 0.3049, 0.179, 0.3727, 0.1904, 0.4136, 0.1647, 0.3723, 0.1591, 0.3727, 0.1904, 0.4157, 0.1936, 0.1031, 0.3186, 0.09562, 0.3186, 0.09219, 0.2784, 0.1015, 0.2788, 0.09838, 0.4053, 0.09886, 0.4533, 0.09045, 0.4061, 0.1104, 0.3196, 0.1083, 0.2792, 0.1288, 0.2828, 0.1317, 0.3225, 0.1082, 0.4052, 0.1077, 0.3714, 0.1225, 0.3732, 0.117, 0.4072, 0.09562, 0.3186, 0.0964, 0.3716, 0.08402, 0.3741, 0.07365, 0.323, 0.1032, 0.405, 0.09838, 0.4053, 0.0964, 0.3716, 0.102, 0.3714, 0.1082, 0.4052, 0.1032, 0.405, 0.102, 0.3714, 0.1077, 0.3714, 0.1104, 0.3196, 0.1031, 0.3186, 0.1015, 0.2788, 0.1083, 0.2792, 0.1077, 0.3714, 0.102, 0.3714, 0.1031, 0.3186, 0.1104, 0.3196, 0.1288, 0.2828, 0.1376, 0.2918, 0.1317, 0.3225, 0.06271, 0.2888, 0.06836, 0.2752, 0.07365, 0.323, 0.09219, 0.2784, 0.09562, 0.3186, 0.07365, 0.323, 0.06836, 0.2752, 0.1077, 0.3714, 0.1104, 0.3196, 0.1317, 0.3225, 0.1225, 0.3732, 0.102, 0.3714, 0.0964, 0.3716, 0.09562, 0.3186, 0.1031, 0.3186, 0.09886, 0.4533, 0.1032, 0.405, 0.1082, 0.4052, 0.09886, 0.4533, 0.09838, 0.4053, 0.1032, 0.405, 0.09886, 0.4533, 0.1082, 0.4052, 0.117, 0.4072, 0.0964, 0.3716, 0.09838, 0.4053, 0.09045, 0.4061, 0.08402, 0.3741, 0.3708, 0.1491, 0.3023, 0.1431, 0.3029, 0.1521, 0.3723, 0.1591, 0.3023, 0.1431, 0.259, 0.1414, 0.2595, 0.1492, 0.3029, 0.1521, 0.259, 0.1414, 0.2068, 0.1397, 0.2072, 0.1458, 0.2595, 0.1492, 0.2068, 0.1397, 0.1726, 0.1294, 0.1733, 0.1343, 0.2072, 0.1458, 0.1465, 0.1497, 0.1368, 0.1568, 0.1472, 0.1517, 0.1726, 0.1294, 0.1465, 0.1497, 0.1472, 0.1517, 0.1733, 0.1343, 0.4611, 0.1584, 0.4133, 0.1539, 0.4136, 0.1647, 0.4613, 0.1681, 0.7851, 0.1726, 0.8016, 0.1692, 0.7847, 0.1708, 0.6142, 0.1884, 0.6431, 0.1819, 0.6423, 0.1754, 0.6148, 0.1744, 0.6431, 0.1819, 0.6608, 0.182, 0.6599, 0.1761, 0.6423, 0.1754, 0.6608, 0.182, 0.6795, 0.1823, 0.6773, 0.1761, 0.6599, 0.1761, 0.6795, 0.1823, 0.6985, 0.1826, 0.6972, 0.1758, 0.6773, 0.1761, 0.7522, 0.1781, 0.7718, 0.1751, 0.7714, 0.1735, 0.7523, 0.1749, 0.6985, 0.1826, 0.7202, 0.1802, 0.7175, 0.1755, 0.6972, 0.1758, 0.7337, 0.1803, 0.7522, 0.1781, 0.7523, 0.1749, 0.7338, 0.1753, 0.1269, 0.1631, 0.1276, 0.1604, 0.1211, 0.1619, 0.1217, 0.1639, 0.5363, 0.197, 0.5774, 0.1948, 0.5777, 0.1745, 0.536, 0.1732, 0.5363, 0.197, 0.536, 0.1732, 0.4613, 0.1681, 0.4607, 0.1972, 0.5774, 0.1948, 0.6142, 0.1884, 0.6148, 0.1744, 0.5777, 0.1745, 0.7202, 0.1802, 0.7337, 0.1803, 0.7338, 0.1753, 0.7175, 0.1755, 0.7718, 0.1751, 0.7851, 0.1726, 0.7847, 0.1708, 0.7714, 0.1735, 0.1362, 0.1594, 0.1368, 0.1568, 0.1276, 0.1604, 0.1269, 0.1631, 0.5359, 0.164, 0.5782, 0.1673, 0.5783, 0.1603, 0.5359, 0.1546, 0.5359, 0.164, 0.5359, 0.1546, 0.461, 0.1478, 0.4611, 0.1584, 0.5782, 0.1673, 0.6149, 0.1691, 0.6157, 0.1622, 0.5783, 0.1603, 0.7168, 0.1725, 0.7339, 0.1728, 0.7343, 0.1698, 0.7173, 0.1684, 0.7714, 0.1721, 0.7847, 0.1708, 0.7714, 0.1706, 0.7339, 0.1728, 0.7523, 0.1729, 0.7524, 0.1705, 0.7343, 0.1698, 0.6968, 0.1718, 0.7168, 0.1725, 0.7173, 0.1684, 0.6974, 0.1675, 0.7523, 0.1729, 0.7714, 0.1721, 0.7714, 0.1706, 0.7524, 0.1705, 0.6772, 0.1719, 0.6968, 0.1718, 0.6974, 0.1675, 0.6773, 0.1655, 0.6597, 0.1714, 0.6772, 0.1719, 0.6773, 0.1655, 0.6604, 0.1649, 0.6416, 0.1709, 0.6597, 0.1714, 0.6604, 0.1649, 0.6408, 0.1643, 0.6149, 0.1691, 0.6416, 0.1709, 0.6408, 0.1643, 0.6157, 0.1622, 0.459, 0.112, 0.4124, 0.1083, 0.4127, 0.1439, 0.461, 0.1478, 0.1313, 0.1228, 0.1202, 0.1249, 0.1225, 0.1281, 0.1295, 0.127, 0.1433, 0.1203, 0.1313, 0.1228, 0.1295, 0.127, 0.1443, 0.1259, 0.1733, 0.119, 0.1433, 0.1203, 0.1443, 0.1259, 0.1724, 0.1245, 0.4124, 0.1083, 0.3699, 0.1091, 0.371, 0.1387, 0.4127, 0.1439, 0.3699, 0.1091, 0.2999, 0.1101, 0.3015, 0.1337, 0.371, 0.1387, 0.2999, 0.1101, 0.2557, 0.1143, 0.2582, 0.133, 0.3015, 0.1337, 0.2557, 0.1143, 0.2046, 0.1161, 0.2062, 0.1333, 0.2582, 0.133, 0.2046, 0.1161, 0.1733, 0.119, 0.1724, 0.1245, 0.2062, 0.1333])
me_cube_001.use_remesh_preserve_volume = False
me_cube_001.use_remesh_preserve_attributes = False
me_cube_001.use_mirror_vertex_groups = False
me_cube_001.update()
arm_armature = bpy.data.armatures.new('Armature')  # bones are not reproduced

# ---- objects
ob_armature = bpy.data.objects.new('Armature', arm_armature)
ob_cube = bpy.data.objects.new('Cube', me_cube_001)

# ---- transforms, parenting, visibility, modifiers, constraints
ob_armature.location = (0.0, 0.0, 0.0)
ob_armature.lineart.crease_threshold = 0.0
ob_cube.parent = ob_armature
ob_cube.location = (0.0, 0.0, 0.0)
ob_cube.lineart.crease_threshold = 0.0
_vg = ob_cube.vertex_groups.new(name='Bone')
for _i, _w in zip([13, 16, 17, 18, 19, 20, 21, 31, 32, 34, 35, 36, 37, 38, 39, 40, 41, 42, 43, 44, 45, 46, 47, 48, 49, 50, 53, 55, 57, 59, 61, 63, 64, 66, 67, 69, 70, 72, 73, 75, 76, 78, 80, 82, 84, 86, 95, 96, 98, 102, 145, 146, 147, 148, 149, 150, 151, 152, 153, 162, 170, 171, 172, 173, 174, 175, 184, 185, 206, 207, 208, 209, 210, 230, 231, 232, 233, 234, 235, 255, 258, 260, 261, 264, 265, 267, 284, 285, 287, 288, 289, 290, 291, 292, 293, 294, 295, 296, 297, 298, 299, 300, 301, 302, 303, 306, 308, 310, 312, 314, 316, 317, 319, 320, 322, 323, 325, 326, 328, 329, 331, 333, 335, 337, 339, 362, 363, 364, 365, 366, 367, 368, 369, 370, 371, 372, 373, 374, 375, 376, 377, 378, 379, 380, 381, 382, 408, 410, 411, 413, 418, 419, 421, 422, 492, 493, 494, 495, 496, 497, 498, 499, 500, 501, 510, 518, 519, 520, 521, 522, 523, 524, 533, 534, 555, 556, 557, 558, 559, 579, 580, 581, 582, 583, 584], [0.9998, 0.9993, 0.9863, 0.8836, 0.2796, 0.09188, 0.007089, 0.06819, 0.008183, 0.9996, 0.2225, 0.09721, 0.9973, 0.9528, 0.6337, 0.321, 0.9518, 0.9551, 0.8777, 0.9092, 0.9492, 0.9614, 0.9283, 0.9887, 0.9417, 0.9783, 0.9191, 0.8583, 0.5592, 0.2212, 0.07109, 0.01754, 0.165, 0.8036, 0.9487, 0.9735, 0.946, 0.9587, 0.9503, 0.9545, 0.9517, 0.9533, 0.9988, 0.9966, 0.9994, 0.9988, 0.05315, 0.006748, 0.001324, 0.0004103, 0.9522, 0.04973, 0.2006, 0.7369, 0.9178, 0.9489, 0.9521, 0.9523, 0.9525, 0.9998, 0.1236, 0.8009, 0.9674, 0.9914, 0.9984, 0.9992, 0.01533, 0.002722, 0.1533, 0.8168, 0.9563, 0.9794, 0.9972, 0.1777, 0.7845, 0.9392, 0.964, 0.9566, 0.9538, 0.9998, 0.9993, 0.9863, 0.8836, 0.2796, 0.09188, 0.007089, 0.06819, 0.008183, 0.9996, 0.2225, 0.09721, 0.9973, 0.9528, 0.6337, 0.321, 0.9518, 0.9551, 0.8777, 0.9092, 0.9492, 0.9614, 0.9283, 0.9887, 0.9417, 0.9783, 0.9191, 0.8583, 0.5592, 0.2212, 0.07109, 0.01754, 0.165, 0.8036, 0.9487, 0.9735, 0.946, 0.9587, 0.9503, 0.9545, 0.9517, 0.9533, 0.9988, 0.9966, 0.9994, 0.9988, 0.007827, 0.07295, 0.093, 0.2231, 0.2802, 0.5521, 0.8808, 0.8554, 0.9856, 0.9177, 0.9791, 0.941, 0.9618, 0.9488, 0.9554, 0.9517, 0.9529, 0.9994, 0.9972, 0.9999, 0.9998, 0.05315, 0.06039, 0.006748, 0.001324, 0.0006801, 0.0004103, 0.0009, 0.002248, 0.9522, 0.04973, 0.2006, 0.7369, 0.9178, 0.9489, 0.9521, 0.9523, 0.9525, 0.9522, 0.9998, 0.1236, 0.8009, 0.9674, 0.9914, 0.9984, 0.9992, 0.9999, 0.01533, 0.002722, 0.1533, 0.8168, 0.9563, 0.9794, 0.9972, 0.1777, 0.7845, 0.9392, 0.964, 0.9566, 0.9538]): _vg.add([_i], _w, 'REPLACE')
_vg = ob_cube.vertex_groups.new(name='Bone.004')
for _i, _w in zip([1, 2, 18, 19, 20, 21, 30, 31, 32, 33, 35, 36, 38, 39, 40, 41, 42, 43, 44, 45, 46, 47, 49, 52, 53, 55, 57, 59, 61, 63, 64, 66, 67, 70, 72, 73, 75, 76, 78, 83, 93, 94, 95, 96, 97, 98, 99, 100, 101, 102, 140, 145, 146, 147, 148, 149, 150, 151, 152, 153, 154, 164, 169, 170, 171, 172, 176, 184, 185, 186, 187, 188, 189, 190, 191, 193, 194, 195, 196, 197, 198, 199, 200, 201, 202, 206, 207, 208, 226, 230, 231, 232, 233, 234, 235, 240, 241, 261, 264, 265, 267, 283, 284, 285, 286, 288, 289, 291, 292, 293, 294, 295, 296, 297, 298, 299, 300, 302, 305, 306, 308, 310, 312, 314, 316, 317, 319, 320, 323, 325, 326, 328, 329, 331, 336, 341, 342, 343, 362, 363, 364, 365, 366, 367, 368, 369, 371, 373, 374, 375, 376, 377, 378, 403, 404, 405, 406, 407, 408, 409, 410, 411, 412, 413, 414, 415, 416, 417, 418, 419, 420, 421, 422, 487, 492, 493, 494, 495, 496, 497, 498, 499, 500, 501, 502, 512, 517, 518, 519, 520, 525, 533, 534, 535, 536, 537, 538, 539, 540, 542, 543, 544, 545, 546, 547, 548, 549, 550, 551, 555, 556, 557, 575, 579, 580, 581, 582, 583, 584], [0.1193, 0.09534, 0.1131, 0.6993, 0.8243, 0.6647, 0.09498, 0.6686, 0.6878, 0.005119, 0.6963, 0.8293, 0.03801, 0.3388, 0.6614, 0.03979, 0.03376, 0.1137, 0.08824, 0.04464, 0.02205, 0.0667, 0.05432, 0.08122, 0.07525, 0.1318, 0.4104, 0.6915, 0.6512, 0.772, 0.7942, 0.1857, 0.04644, 0.05028, 0.02704, 0.04263, 0.03474, 0.04005, 0.03705, 0.1237, 0.3897, 0.2064, 0.5261, 0.3263, 0.3046, 0.3162, 0.2823, 0.4304, 0.246, 0.2949, 0.09908, 0.03908, 0.7372, 0.7417, 0.2451, 0.07671, 0.04523, 0.03923, 0.03895, 0.03856, 0.3434, 0.05813, 0.7846, 0.8409, 0.1918, 0.0127, 0.2193, 0.756, 0.7659, 0.5039, 0.3385, 0.4437, 0.4426, 0.4504, 0.4514, 0.451, 0.4328, 0.4667, 0.4729, 0.4732, 0.4444, 0.4464, 0.4461, 0.4464, 0.06967, 0.8096, 0.1742, 0.0326, 0.08997, 0.7764, 0.2026, 0.05699, 0.01717, 0.03091, 0.03606, 0.1193, 0.09534, 0.1131, 0.6993, 0.8243, 0.6647, 0.09498, 0.6686, 0.6878, 0.005119, 0.6963, 0.8293, 0.03801, 0.3388, 0.6614, 0.03979, 0.03376, 0.1137, 0.08824, 0.04464, 0.02205, 0.0667, 0.05432, 0.08122, 0.07525, 0.1318, 0.4104, 0.6915, 0.6512, 0.772, 0.7942, 0.1857, 0.04644, 0.05028, 0.02704, 0.04263, 0.03474, 0.04005, 0.03705, 0.1237, 0.005791, 0.096, 0.1201, 0.6605, 0.648, 0.8219, 0.6884, 0.6983, 0.4171, 0.1159, 0.1345, 0.07658, 0.05499, 0.02123, 0.04551, 0.03314, 0.04007, 0.03771, 0.3897, 0.1472, 0.4433, 0.2064, 0.1378, 0.5261, 0.1142, 0.578, 0.3263, 0.3046, 0.3162, 0.2823, 0.4304, 0.246, 0.1037, 0.2947, 0.2949, 0.2879, 0.2961, 0.3012, 0.09908, 0.03908, 0.7372, 0.7417, 0.2451, 0.07671, 0.04523, 0.03923, 0.03895, 0.03856, 0.03904, 0.3434, 0.05813, 0.7846, 0.8409, 0.1918, 0.0127, 0.2193, 0.756, 0.7659, 0.5039, 0.3385, 0.4437, 0.4426, 0.4504, 0.4514, 0.451, 0.4328, 0.4667, 0.4729, 0.4732, 0.4444, 0.4464, 0.4461, 0.4464, 0.06967, 0.8096, 0.1742, 0.0326, 0.08997, 0.7764, 0.2026, 0.05699, 0.01717, 0.03091, 0.03606]): _vg.add([_i], _w, 'REPLACE')
_vg = ob_cube.vertex_groups.new(name='Bone.003')
for _i, _w in zip([0, 1, 2, 3, 4, 5, 6, 7, 8, 9, 10, 20, 21, 28, 29, 30, 31, 32, 33, 35, 36, 39, 51, 52, 54, 56, 57, 59, 61, 63, 64, 79, 81, 83, 85, 87, 88, 89, 90, 91, 92, 93, 94, 95, 96, 97, 98, 99, 100, 101, 102, 133, 134, 135, 137, 139, 140, 141, 142, 146, 147, 154, 163, 164, 165, 166, 169, 170, 176, 184, 185, 186, 187, 188, 189, 190, 191, 192, 193, 194, 195, 196, 197, 198, 199, 200, 201, 202, 203, 204, 206, 225, 226, 227, 228, 230, 236, 237, 238, 239, 240, 241, 242, 243, 244, 245, 246, 247, 248, 249, 250, 251, 252, 265, 267, 281, 282, 283, 284, 285, 286, 288, 289, 292, 304, 305, 307, 309, 310, 312, 314, 316, 317, 332, 334, 336, 338, 340, 341, 342, 343, 344, 345, 346, 347, 362, 363, 364, 365, 367, 383, 384, 385, 386, 387, 388, 389, 390, 391, 392, 393, 394, 395, 396, 397, 398, 399, 400, 401, 402, 403, 404, 405, 406, 407, 408, 409, 410, 411, 412, 413, 414, 415, 416, 417, 418, 419, 420, 421, 422, 465, 466, 467, 469, 470, 471, 479, 483, 484, 486, 487, 488, 489, 493, 494, 502, 511, 512, 513, 514, 517, 518, 525, 533, 534, 535, 536, 537, 538, 539, 540, 541, 542, 543, 544, 545, 546, 547, 548, 549, 550, 551, 552, 553, 555, 574, 575, 576, 577, 579], [0.4674, 0.8217, 0.8395, 0.7486, 0.7142, 0.4817, 0.2455, 0.2701, 0.0608, 0.07931, 0.5328, 0.08168, 0.2986, 0.0697, 0.2566, 0.8355, 0.2568, 0.2753, 0.7419, 0.07939, 0.07168, 0.003689, 0.8315, 0.8917, 0.1663, 0.01492, 0.009259, 0.08522, 0.2707, 0.1917, 0.03038, 0.09349, 0.3109, 0.8145, 0.6907, 0.4644, 0.1989, 0.1586, 0.1403, 0.1364, 0.1351, 0.5692, 0.7441, 0.4095, 0.6272, 0.6554, 0.6405, 0.6826, 0.5517, 0.709, 0.659, 0.0178, 0.01915, 0.03126, 0.02818, 0.7957, 0.8605, 0.1983, 0.03483, 0.2089, 0.05652, 0.6285, 0.8108, 0.9111, 0.1748, 0.02436, 0.1887, 0.0197, 0.7649, 0.2082, 0.2053, 0.475, 0.6457, 0.5375, 0.5387, 0.5304, 0.5294, 0.8367, 0.5298, 0.549, 0.5133, 0.5066, 0.5063, 0.5368, 0.5346, 0.535, 0.5346, 0.9053, 0.1592, 0.01154, 0.02305, 0.8218, 0.8794, 0.1746, 0.02022, 0.04008, 0.4676, 0.4674, 0.4639, 0.4582, 0.8217, 0.8395, 0.7486, 0.7142, 0.4817, 0.483, 0.2455, 0.2701, 0.413, 0.0608, 0.07931, 0.5427, 0.5328, 0.08168, 0.2986, 0.0697, 0.2566, 0.8355, 0.2568, 0.2753, 0.7419, 0.07939, 0.07168, 0.003689, 0.8315, 0.8917, 0.1663, 0.01492, 0.009259, 0.08522, 0.2707, 0.1917, 0.03038, 0.09349, 0.3109, 0.8145, 0.6907, 0.6777, 0.7373, 0.8327, 0.8158, 0.3134, 0.2627, 0.09578, 0.07212, 0.3022, 0.2721, 0.08286, 0.08643, 0.0102, 0.4645, 0.4644, 0.464, 0.4633, 0.1185, 0.1989, 0.2122, 0.132, 0.1586, 0.1623, 0.1356, 0.1403, 0.1406, 0.1356, 0.1364, 0.1365, 0.1352, 0.1351, 0.135, 0.1345, 0.5692, 0.7972, 0.5175, 0.7441, 0.8096, 0.4095, 0.8224, 0.3525, 0.6272, 0.6554, 0.6405, 0.6826, 0.5517, 0.709, 0.842, 0.6582, 0.659, 0.6668, 0.6571, 0.6515, 0.0178, 0.01915, 0.03126, 0.02818, 0.03379, 0.03288, 0.008564, 0.003005, 0.0698, 0.7957, 0.8605, 0.1983, 0.03483, 0.2089, 0.05652, 0.6285, 0.8108, 0.9111, 0.1748, 0.02436, 0.1887, 0.0197, 0.7649, 0.2082, 0.2053, 0.475, 0.6457, 0.5375, 0.5387, 0.5304, 0.5294, 0.8367, 0.5298, 0.549, 0.5133, 0.5066, 0.5063, 0.5368, 0.5346, 0.535, 0.5346, 0.9053, 0.1592, 0.01154, 0.02305, 0.8218, 0.8794, 0.1746, 0.02022, 0.04008]): _vg.add([_i], _w, 'REPLACE')
_vg = ob_cube.vertex_groups.new(name='Bone.002')
for _i, _w in zip([0, 1, 2, 3, 4, 5, 6, 7, 8, 9, 10, 28, 29, 30, 33, 51, 54, 56, 79, 81, 83, 85, 87, 88, 89, 90, 91, 92, 94, 97, 101, 108, 109, 110, 112, 118, 119, 120, 121, 122, 123, 124, 125, 126, 127, 128, 129, 130, 131, 132, 133, 134, 135, 136, 137, 139, 140, 141, 142, 158, 159, 160, 161, 163, 164, 165, 166, 180, 181, 182, 183, 192, 203, 204, 214, 215, 216, 217, 221, 222, 223, 224, 225, 226, 227, 228, 236, 237, 238, 239, 240, 241, 242, 243, 244, 245, 246, 247, 248, 249, 250, 251, 252, 281, 282, 283, 286, 304, 307, 309, 332, 334, 336, 338, 340, 341, 342, 343, 344, 345, 346, 347, 383, 384, 385, 386, 387, 388, 389, 390, 391, 392, 393, 394, 395, 396, 397, 398, 399, 400, 401, 402, 404, 406, 407, 409, 412, 416, 417, 430, 431, 432, 434, 435, 436, 444, 445, 446, 447, 448, 449, 450, 451, 452, 453, 454, 455, 456, 457, 458, 459, 460, 461, 462, 463, 464, 465, 466, 467, 468, 469, 470, 471, 476, 477, 478, 479, 480, 481, 482, 483, 484, 486, 487, 488, 489, 506, 507, 508, 509, 511, 512, 513, 514, 529, 530, 531, 532, 541, 552, 553, 563, 564, 565, 566, 570, 571, 572, 573, 574, 575, 576, 577], [0.5076, 0.04856, 0.06027, 0.2198, 0.2581, 0.4929, 0.73, 0.7076, 0.8729, 0.8682, 0.4407, 0.8632, 0.7157, 0.06451, 0.2234, 0.1556, 0.8229, 0.9287, 0.8529, 0.6656, 0.05141, 0.2799, 0.5107, 0.7618, 0.7882, 0.7911, 0.7901, 0.7882, 0.03058, 0.003416, 0.01815, 0.0004217, 0.003094, 0.01373, 0.001849, 0.08386, 0.09424, 0.09591, 0.07406, 0.09757, 0.2522, 0.3023, 0.2732, 0.2578, 0.318, 0.6897, 0.7057, 0.6831, 0.7308, 0.7119, 0.8449, 0.8443, 0.8374, 0.8897, 0.842, 0.1841, 0.01944, 0.7854, 0.9074, 0.08852, 0.2663, 0.7066, 0.8729, 0.1765, 0.006865, 0.8142, 0.9258, 0.0717, 0.2573, 0.7288, 0.8897, 0.1519, 0.8311, 0.9329, 0.07146, 0.2504, 0.7323, 0.8933, 0.07772, 0.2579, 0.7213, 0.884, 0.1632, 0.003629, 0.8132, 0.9224, 0.5074, 0.5076, 0.5112, 0.5169, 0.04856, 0.06027, 0.2198, 0.2581, 0.4929, 0.4917, 0.73, 0.7076, 0.5625, 0.8729, 0.8682, 0.4306, 0.4407, 0.8632, 0.7157, 0.06451, 0.2234, 0.1556, 0.8229, 0.9287, 0.8529, 0.6656, 0.05141, 0.2799, 0.2925, 0.2274, 0.06622, 0.0539, 0.6622, 0.7086, 0.8491, 0.8545, 0.5106, 0.5107, 0.5112, 0.5118, 0.8227, 0.7618, 0.7513, 0.8077, 0.7882, 0.7861, 0.798, 0.7911, 0.7893, 0.7925, 0.7901, 0.7895, 0.7901, 0.7882, 0.7878, 0.7844, 0.04744, 0.03058, 0.0424, 0.05374, 0.003416, 0.01815, 0.04874, 0.0004217, 0.003094, 0.01373, 0.001849, 0.01566, 0.0005965, 0.08386, 0.09424, 0.09591, 0.07406, 0.09757, 0.09892, 0.09792, 0.2522, 0.3023, 0.2732, 0.2578, 0.318, 0.276, 0.3249, 0.6897, 0.7057, 0.6831, 0.7308, 0.7119, 0.6603, 0.7006, 0.8449, 0.8443, 0.8374, 0.8897, 0.842, 0.829, 0.837, 0.05545, 0.1954, 0.5355, 0.7933, 0.05744, 0.1738, 0.4391, 0.7572, 0.8482, 0.1841, 0.01944, 0.7854, 0.9074, 0.08852, 0.2663, 0.7066, 0.8729, 0.1765, 0.006865, 0.8142, 0.9258, 0.0717, 0.2573, 0.7288, 0.8897, 0.1519, 0.8311, 0.9329, 0.07146, 0.2504, 0.7323, 0.8933, 0.07772, 0.2579, 0.7213, 0.884, 0.1632, 0.003629, 0.8132, 0.9224]): _vg.add([_i], _w, 'REPLACE')
_vg = ob_cube.vertex_groups.new(name='Bone.001')
for _i, _w in zip([8, 9, 11, 12, 14, 15, 22, 23, 24, 25, 26, 27, 28, 56, 58, 60, 62, 65, 68, 71, 74, 77, 79, 88, 89, 90, 91, 92, 103, 104, 105, 106, 107, 108, 109, 110, 111, 112, 113, 114, 115, 116, 117, 118, 119, 120, 121, 122, 123, 124, 125, 126, 127, 128, 129, 130, 131, 132, 133, 134, 135, 136, 137, 138, 142, 143, 144, 155, 156, 157, 158, 159, 160, 161, 166, 167, 168, 177, 178, 179, 180, 181, 182, 183, 204, 205, 211, 212, 213, 214, 215, 216, 217, 218, 219, 220, 221, 222, 223, 224, 228, 229, 249, 250, 253, 254, 256, 257, 259, 262, 263, 266, 268, 269, 270, 271, 272, 273, 274, 275, 276, 277, 278, 279, 280, 281, 309, 311, 313, 315, 318, 321, 324, 327, 330, 332, 346, 347, 348, 349, 350, 351, 352, 353, 354, 355, 356, 357, 358, 359, 360, 361, 387, 388, 389, 390, 391, 392, 393, 394, 395, 396, 397, 398, 399, 400, 401, 402, 423, 424, 425, 426, 427, 428, 429, 430, 431, 432, 433, 434, 435, 436, 437, 438, 439, 440, 441, 442, 443, 444, 445, 446, 447, 448, 449, 450, 451, 452, 453, 454, 455, 456, 457, 458, 459, 460, 461, 462, 463, 464, 465, 466, 467, 468, 469, 470, 471, 472, 473, 474, 475, 476, 477, 478, 479, 480, 481, 482, 483, 484, 485, 489, 490, 491, 503, 504, 505, 506, 507, 508, 509, 514, 515, 516, 526, 527, 528, 529, 530, 531, 532, 553, 554, 560, 561, 562, 563, 564, 565, 566, 567, 568, 569, 570, 571, 572, 573, 577, 578], [0.06458, 0.05034, 0.9952, 0.989, 1.0, 0.9999, 1.0, 1.0, 1.0, 1.0, 1.0, 0.9953, 0.06497, 0.02642, 0.9937, 1.0, 1.0, 1.0, 1.0, 1.0, 1.0, 0.9871, 0.051, 0.0153, 0.04595, 0.06405, 0.069, 0.07228, 0.9993, 0.9976, 0.9994, 0.9988, 0.9971, 0.9744, 0.973, 0.9676, 0.9787, 0.9737, 0.9995, 0.9999, 0.9998, 0.9994, 0.9999, 0.9147, 0.9043, 0.9023, 0.9251, 0.9008, 0.7434, 0.6924, 0.7212, 0.7398, 0.6761, 0.2975, 0.2798, 0.3012, 0.2632, 0.2717, 0.1203, 0.1201, 0.1209, 0.09462, 0.1177, 1.0, 0.04842, 0.9938, 1.0, 0.999, 0.9756, 0.9999, 0.9104, 0.7305, 0.2852, 0.1046, 0.02278, 0.9924, 1.0, 0.9984, 0.9782, 0.9997, 0.9275, 0.7401, 0.2651, 0.09436, 0.02155, 0.9936, 0.9988, 0.9791, 0.9998, 0.9278, 0.7473, 0.2621, 0.09223, 0.9989, 0.978, 0.9998, 0.9214, 0.7395, 0.2721, 0.09844, 0.03348, 0.9939, 0.06458, 0.05034, 0.9952, 0.989, 1.0, 0.9999, 1.0, 1.0, 1.0, 1.0, 1.0, 1.0, 1.0, 1.0, 1.0, 1.0, 1.0, 1.0, 1.0, 1.0, 1.0, 1.0, 0.9953, 0.06497, 0.02642, 0.9937, 1.0, 1.0, 1.0, 1.0, 1.0, 1.0, 0.9871, 0.051, 0.05247, 0.07115, 0.9855, 0.9957, 0.9999, 1.0, 1.0, 1.0, 1.0, 1.0, 1.0, 1.0, 1.0, 1.0, 1.0, 1.0, 0.05495, 0.0153, 0.008838, 0.056, 0.04595, 0.04256, 0.06198, 0.06405, 0.06559, 0.06748, 0.069, 0.06963, 0.07028, 0.07228, 0.07282, 0.07672, 0.9993, 0.9976, 0.9994, 0.9988, 0.9971, 0.9967, 0.9995, 0.9744, 0.973, 0.9676, 0.9787, 0.9737, 0.9666, 0.9743, 0.9995, 0.9999, 0.9998, 0.9994, 0.9993, 1.0, 0.9999, 0.9147, 0.9043, 0.9023, 0.9251, 0.9008, 0.8992, 0.9004, 0.7434, 0.6924, 0.7212, 0.7398, 0.6761, 0.7181, 0.6688, 0.2975, 0.2798, 0.3012, 0.2632, 0.2717, 0.3233, 0.2825, 0.1203, 0.1201, 0.1209, 0.09462, 0.1177, 0.1279, 0.1203, 1.0, 0.9998, 0.9984, 0.9875, 0.9436, 0.801, 0.4538, 0.1766, 0.9415, 0.8226, 0.5508, 0.2156, 0.08006, 1.0, 0.04842, 0.9938, 1.0, 0.999, 0.9756, 0.9999, 0.9104, 0.7305, 0.2852, 0.1046, 0.02278, 0.9924, 1.0, 0.9984, 0.9782, 0.9997, 0.9275, 0.7401, 0.2651, 0.09436, 0.02155, 0.9936, 0.9988, 0.9791, 0.9998, 0.9278, 0.7473, 0.2621, 0.09223, 0.9989, 0.978, 0.9998, 0.9214, 0.7395, 0.2721, 0.09844, 0.03348, 0.9939]): _vg.add([_i], _w, 'REPLACE')
_vg = ob_cube.vertex_groups.new(name='Bone.007')
for _i, _w in zip([240, 284, 305, 316, 317, 336, 409, 413, 415, 487, 493, 494, 502, 533, 534, 535, 536, 537, 538, 539, 540, 542, 543, 544, 545, 546, 547, 548, 549, 550, 555, 575, 579], [0.0001207, 0.0, 0.0, 1.0, 0.0, 0.02502, 0.028, 0.002328, 1.0, 0.0, 0.0, 0.0, 0.0, 1.0, 1.0, 1.0, 1.0, 0.9919, 1.0, 1.0, 1.0, 1.0, 1.0, 1.0, 1.0, 1.0, 1.0, 1.0, 1.0, 1.0, 0.0, 0.0, 0.0]): _vg.add([_i], _w, 'REPLACE')
_vg = ob_cube.vertex_groups.new(name='Bone.008')
for _i, _w in zip([63, 100, 169, 184, 185, 186, 187, 188, 189, 190, 191, 193, 194, 195, 196, 197, 198, 199, 200, 201, 202], [1.0, 1.0, 0.0, 0.9854, 1.0, 1.0, 1.0, 1.0, 1.0, 1.0, 1.0, 1.0, 1.0, 1.0, 1.0, 1.0, 1.0, 1.0, 1.0, 1.0, 0.05579]): _vg.add([_i], _w, 'REPLACE')
_m = ob_cube.modifiers.new('Armature', 'ARMATURE')
_m.object = ob_armature

# ---- collection membership
col_collection_1.objects.link(ob_armature)
col_collection_1.objects.link(ob_cube)

# ---- scene / render settings (as saved in the file)
scene.frame_start = 1; scene.frame_end = 40; scene.frame_set(22)
scene.render.engine = 'BLENDER_EEVEE_NEXT'
scene.render.resolution_percentage = 50
scene.render.dither_intensity = 0.0
scene.cycles.use_denoising = False
scene.cycles.samples = 128
scene.cycles.sampling_pattern = 'TABULATED_SOBOL'
scene.cycles.light_sampling_threshold = 0.0
scene.cycles.use_adaptive_sampling = False
scene.cycles.use_light_tree = False
scene.cycles.blur_glossy = 0.0
scene.cycles.sample_clamp_indirect = 0.0
scene.view_settings.view_transform = 'Standard'
bpy.context.view_layer.update()

# ---- added for rendering (the .blend has no active camera and no usable light): camera, sun
cam_auto = bpy.data.cameras.new('AutoCamera')
cam_auto.lens = 50.0
cam_auto.sensor_width = 36.0
cam_auto.clip_end = 1000.0
ob_auto_camera = bpy.data.objects.new('AutoCamera', cam_auto)
scene.collection.objects.link(ob_auto_camera)
ob_auto_camera.location = (11.9937, -14.4492, 9.61707)
ob_auto_camera.rotation_euler = (1.09748, -7.21219e-08, 0.694738)
scene.camera = ob_auto_camera
light_auto_sun = bpy.data.lights.new('AutoSun', 'SUN')
light_auto_sun.energy = 3.0
light_auto_sun.angle = 0.0523599
ob_auto_sun = bpy.data.objects.new('AutoSun', light_auto_sun)
scene.collection.objects.link(ob_auto_sun)
ob_auto_sun.rotation_euler = (0.872665, 0.174533, 0.523599)
bpy.context.view_layer.update()
